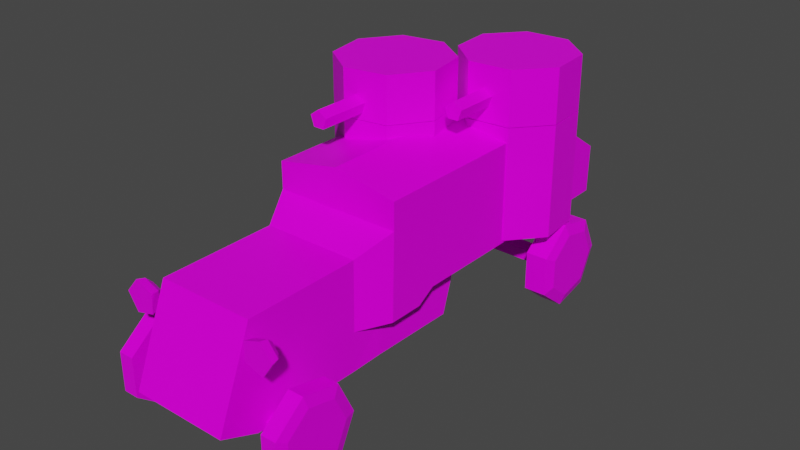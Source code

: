 # Source: austin_putilov.blend  (saved by Blender 2.82.7; exported with 4.5.12 LTS)
import bpy
from mathutils import Matrix  # noqa: F401  (used for matrix-valued properties, if any)

bpy.ops.wm.read_factory_settings(use_empty=True)
scene = bpy.context.scene
scene.name = 'Scene'

# ---- collections
col_autsin_putilov = bpy.data.collections.new('autsin-putilov'); scene.collection.children.link(col_autsin_putilov)

# ---- images (referenced by path relative to the original .blend; pixels are not part of the script)
import os
ASSET_DIR = os.environ.get("B2B_ASSET_DIR", "")  # directory of the original .blend (textures are referenced by path, not embedded)
HERE = os.path.dirname(os.path.abspath(__file__))  # packed textures are extracted next to this script under _unpacked/

def load_image(name, relpath, width, height, colorspace="sRGB"):
    """Load a texture the original file referenced (path relative to the .blend, or extracted next to this script)."""
    p = next((c for c in (os.path.join(HERE, relpath), os.path.join(ASSET_DIR, relpath)) if relpath and os.path.exists(c)), "")
    if p:
        img = bpy.data.images.load(p, check_existing=True)
        img.name = name
    else:  # same state as the original file: an image datablock whose file is absent (Cycles renders it pink)
        img = bpy.data.images.new(name, width, height)
        img.source = "FILE"
        img.filepath = "//" + (relpath or name)
    img.colorspace_settings.name = colorspace
    return img
img_imphenziapalette01_png = load_image('ImphenziaPalette01.png', 'ImphenziaPalette01.png', 1024, 1024, 'sRGB')

# ---- materials (node trees are filled in below, after node groups)
mat_material = bpy.data.materials.new('Material')
mat_material.alpha_threshold = 0.0
mat_material.use_transparent_shadow = False
mat_material.line_color = (0.0, 0.0, 0.0, 1.0)

# ---- material node trees
mat_material.use_nodes = True; mat_material.node_tree.nodes.clear()
_N = mat_material.node_tree.nodes; _L = mat_material.node_tree.links
n0 = _N.new('ShaderNodeOutputMaterial'); n0.name = 'Material Output'; n0.location = (300, 300)
n1 = _N.new('ShaderNodeBsdfPrincipled'); n1.name = 'Principled BSDF'; n1.location = (10, 300)
n1.distribution = 'GGX'
n1.subsurface_method = 'BURLEY'
n1.inputs[2].default_value = 0.4
n1.inputs[3].default_value = 1.45
n1.inputs[13].default_value = 0.1438
n1.inputs[27].default_value = (0.0, 0.0, 0.0, 1.0)
n1.inputs[28].default_value = 1.0
n2 = _N.new('ShaderNodeTexImage'); n2.name = 'Image Texture'; n2.location = (-280, 280)
n2.image = img_imphenziapalette01_png
n2.interpolation = 'Closest'
_L.new(n1.outputs[0], n0.inputs[0])
_L.new(n2.outputs[0], n1.inputs[0])
n0.is_active_output = True

# ---- world
world_world = bpy.data.worlds.new('World'); scene.world = world_world
world_world.use_nodes = True; world_world.node_tree.nodes.clear()
_N = world_world.node_tree.nodes; _L = world_world.node_tree.links
n0 = _N.new('ShaderNodeOutputWorld'); n0.name = 'World Output'; n0.location = (300, 300)
n1 = _N.new('ShaderNodeBackground'); n1.name = 'Background'; n1.location = (10, 300)
n1.inputs[0].default_value = (0.05088, 0.05088, 0.05088, 1.0)
_L.new(n1.outputs[0], n0.inputs[0])
n0.is_active_output = True
world_world.color = (0.05088, 0.05088, 0.05088)
world_world.use_sun_shadow = False
world_world.sun_shadow_jitter_overblur = 0.0

# ---- meshes
me_cylinder_002 = bpy.data.meshes.new('Cylinder.002')
me_cylinder_002.from_pydata([(0.0, 1.0, -1.0), (0.0, 1.0, 1.0), (0.9511, 0.309, -1.0), (0.9511, 0.309, 1.0), (0.5878, -0.809, -1.0), (0.5878, -0.809, 1.0), (-0.5878, -0.809, -1.0), (-0.5878, -0.809, 1.0), (-0.9511, 0.309, -1.0), (-0.9511, 0.309, 1.0), (1.239, -1.564, -2.553), (5.122, -1.564, -1.991), (1.239, 3.456, -2.553), (-3.425, -1.564, -2.382), (-6.138, -1.564, -1.578), (-3.425, 3.456, -2.382), (-6.138, 3.456, -1.578), (-5.312, 3.456, -0.6114), (-1.429, 3.456, -0.04924), (-5.312, -1.564, -0.6114), (-1.429, -1.564, -0.04924), (3.235, -1.564, -0.2205), (5.949, -1.564, -1.025), (3.235, 3.456, -0.2205), (5.949, 3.456, -1.025), (5.122, 3.456, -1.991)], [], [(0, 1, 3, 2), (2, 3, 5, 4), (4, 5, 7, 6), (3, 1, 9, 7, 5), (6, 7, 9, 8), (8, 9, 1, 0), (0, 2, 4, 6, 8), (10, 11, 22, 21, 20, 19, 14, 13), (10, 12, 25, 11), (13, 15, 12, 10), (14, 16, 15, 13), (25, 12, 15, 16, 17, 18, 23, 24), (19, 17, 16, 14), (20, 18, 17, 19), (21, 23, 18, 20), (22, 24, 23, 21), (11, 25, 24, 22)])
_uv = me_cylinder_002.uv_layers.new(name='UVMap')
_uv.uv.foreach_set('vector', [0.812, 0.9291, 0.812, 0.9342, 0.81, 0.9342, 0.81, 0.9291, 0.81, 0.9291, 0.81, 0.9342, 0.808, 0.9342, 0.808, 0.9291, 0.808, 0.9291, 0.808, 0.9342, 0.8059, 0.9342, 0.8059, 0.9291, 0.8067, 0.9273, 0.8044, 0.929, 0.8021, 0.9273, 0.803, 0.9246, 0.8058, 0.9246, 0.8059, 0.9291, 0.8059, 0.9342, 0.8039, 0.9342, 0.8039, 0.9291, 0.8039, 0.9291, 0.8039, 0.9342, 0.8019, 0.9342, 0.8019, 0.9291, 0.8095, 0.929, 0.8118, 0.9273, 0.8109, 0.9246, 0.808, 0.9246, 0.8072, 0.9273, 0.8265, 0.7994, 0.8282, 0.7987, 0.829, 0.797, 0.8282, 0.7952, 0.8265, 0.7945, 0.8248, 0.7952, 0.8241, 0.797, 0.8248, 0.7987, 0.8291, 0.7995, 0.8291, 0.8046, 0.8278, 0.8046, 0.8278, 0.7995, 0.8202, 0.7995, 0.8202, 0.8046, 0.8189, 0.8046, 0.8189, 0.7995, 0.8215, 0.7995, 0.8215, 0.8046, 0.8202, 0.8046, 0.8202, 0.7995, 0.8232, 0.7987, 0.8215, 0.7994, 0.8197, 0.7987, 0.819, 0.797, 0.8197, 0.7952, 0.8215, 0.7945, 0.8232, 0.7952, 0.8239, 0.797, 0.8227, 0.7995, 0.8227, 0.8046, 0.8215, 0.8046, 0.8215, 0.7995, 0.824, 0.7995, 0.824, 0.8046, 0.8227, 0.8046, 0.8227, 0.7995, 0.8253, 0.7995, 0.8253, 0.8046, 0.824, 0.8046, 0.824, 0.7995, 0.8265, 0.7995, 0.8265, 0.8046, 0.8253, 0.8046, 0.8253, 0.7995, 0.8278, 0.7995, 0.8278, 0.8046, 0.8265, 0.8046, 0.8265, 0.7995])
me_cylinder_002.materials.append(mat_material)
me_cylinder_002.use_remesh_fix_poles = True
me_cylinder_002.use_remesh_preserve_attributes = False
me_cylinder_002.use_mirror_vertex_groups = False
me_cylinder_002.use_paint_bone_selection = False
me_cylinder_002.use_paint_mask = True
me_cylinder_002.update()
me_cylinder_003 = bpy.data.meshes.new('Cylinder.003')
me_cylinder_003.from_pydata([(0.0, 1.0, -1.0), (0.0, 1.0, 1.0), (0.9511, 0.309, -1.0), (0.9511, 0.309, 1.0), (0.5878, -0.809, -1.0), (0.5878, -0.809, 1.0), (-0.5878, -0.809, -1.0), (-0.5878, -0.809, 1.0), (-0.9511, 0.309, -1.0), (-0.9511, 0.309, 1.0), (-2.749, -2.499, -2.344), (1.973, -2.499, -2.422), (-2.749, 3.361, -2.344), (-5.821, -2.499, -1.597), (-5.444, -2.499, -0.6191), (-5.821, 3.361, -1.597), (-5.444, 3.361, -0.6191), (-1.839, 3.361, 0.0174), (2.883, 3.361, -0.06066), (-1.839, -2.499, 0.0174), (2.883, -2.499, -0.06066), (5.955, -2.499, -0.8075), (5.579, -2.499, -1.786), (5.955, 3.361, -0.8075), (5.579, 3.361, -1.786), (1.973, 3.361, -2.422)], [], [(0, 1, 3, 2), (2, 3, 5, 4), (4, 5, 7, 6), (3, 1, 9, 7, 5), (6, 7, 9, 8), (8, 9, 1, 0), (0, 2, 4, 6, 8), (10, 11, 22, 21, 20, 19, 14, 13), (10, 12, 25, 11), (13, 15, 12, 10), (14, 16, 15, 13), (25, 12, 15, 16, 17, 18, 23, 24), (19, 17, 16, 14), (20, 18, 17, 19), (21, 23, 18, 20), (22, 24, 23, 21), (11, 25, 24, 22)])
_uv = me_cylinder_003.uv_layers.new(name='UVMap')
_uv.uv.foreach_set('vector', [0.8125, 0.9268, 0.8125, 0.935, 0.8092, 0.935, 0.8092, 0.9268, 0.8092, 0.9268, 0.8092, 0.935, 0.8059, 0.935, 0.8059, 0.9268, 0.8059, 0.9268, 0.8059, 0.935, 0.8026, 0.935, 0.8026, 0.9268, 0.8039, 0.9238, 0.8001, 0.9266, 0.7963, 0.9238, 0.7978, 0.9194, 0.8025, 0.9194, 0.8026, 0.9268, 0.8026, 0.935, 0.7993, 0.935, 0.7993, 0.9268, 0.7993, 0.9268, 0.7993, 0.935, 0.796, 0.935, 0.796, 0.9268, 0.8084, 0.9266, 0.8122, 0.9238, 0.8107, 0.9194, 0.8061, 0.9194, 0.8046, 0.9238, 0.8376, 0.7987, 0.8403, 0.7976, 0.8414, 0.7949, 0.8403, 0.7923, 0.8376, 0.7912, 0.835, 0.7923, 0.8339, 0.7949, 0.835, 0.7976, 0.8416, 0.7989, 0.8416, 0.8067, 0.8396, 0.8067, 0.8396, 0.7989, 0.8278, 0.7989, 0.8278, 0.8067, 0.8259, 0.8067, 0.8259, 0.7989, 0.8298, 0.7989, 0.8298, 0.8067, 0.8278, 0.8067, 0.8278, 0.7989, 0.8325, 0.7976, 0.8298, 0.7987, 0.8271, 0.7976, 0.826, 0.7949, 0.8271, 0.7923, 0.8298, 0.7912, 0.8325, 0.7923, 0.8336, 0.7949, 0.8318, 0.7989, 0.8318, 0.8067, 0.8298, 0.8067, 0.8298, 0.7989, 0.8337, 0.7989, 0.8337, 0.8067, 0.8318, 0.8067, 0.8318, 0.7989, 0.8357, 0.7989, 0.8357, 0.8067, 0.8337, 0.8067, 0.8337, 0.7989, 0.8376, 0.7989, 0.8376, 0.8067, 0.8357, 0.8067, 0.8357, 0.7989, 0.8396, 0.7989, 0.8396, 0.8067, 0.8376, 0.8067, 0.8376, 0.7989])
me_cylinder_003.materials.append(mat_material)
me_cylinder_003.use_remesh_fix_poles = True
me_cylinder_003.use_remesh_preserve_attributes = False
me_cylinder_003.use_mirror_vertex_groups = False
me_cylinder_003.use_paint_bone_selection = False
me_cylinder_003.use_paint_mask = True
me_cylinder_003.update()
me_cylinder_006 = bpy.data.meshes.new('Cylinder.006')
me_cylinder_006.from_pydata([(0.0, 1.0, -1.0), (0.0, 1.0, 1.0), (0.7818, 0.6235, -1.0), (0.7818, 0.6235, 1.0), (0.9749, -0.2225, -1.0), (0.9749, -0.2225, 1.0), (0.4339, -0.901, -1.0), (0.4339, -0.901, 1.0), (-0.4339, -0.901, -1.0), (-0.4339, -0.901, 1.0), (-0.9749, -0.2225, -1.0), (-0.9749, -0.2225, 1.0), (-0.7818, 0.6235, -1.0), (-0.7818, 0.6235, 1.0), (-1.583e-08, 0.7472, 1.324), (0.5842, 0.4659, 1.324), (0.7285, -0.1663, 1.324), (0.3242, -0.6732, 1.324), (-0.3242, -0.6732, 1.324), (-0.7285, -0.1663, 1.324), (-0.5842, 0.4659, 1.324)], [], [(0, 1, 3, 2), (2, 3, 5, 4), (4, 5, 7, 6), (6, 7, 9, 8), (8, 9, 11, 10), (9, 7, 17, 18), (10, 11, 13, 12), (12, 13, 1, 0), (0, 2, 4, 6, 8, 10, 12), (15, 14, 20, 19, 18, 17, 16), (1, 13, 20, 14), (5, 3, 15, 16), (11, 9, 18, 19), (3, 1, 14, 15), (7, 5, 16, 17), (13, 11, 19, 20)])
_uv = me_cylinder_006.uv_layers.new(name='UVMap')
_uv.uv.foreach_set('vector', [0.9433, 0.9382, 0.9433, 0.9475, 0.9407, 0.9475, 0.9407, 0.9382, 0.9407, 0.9382, 0.9407, 0.9475, 0.938, 0.9475, 0.938, 0.9382, 0.938, 0.9382, 0.938, 0.9475, 0.9354, 0.9475, 0.9354, 0.9382, 0.9354, 0.9382, 0.9354, 0.9475, 0.9327, 0.9475, 0.9327, 0.9382, 0.9327, 0.9382, 0.9327, 0.9475, 0.9301, 0.9475, 0.9301, 0.9382, 0.9327, 0.9475, 0.9354, 0.9475, 0.9354, 0.9475, 0.9327, 0.9475, 0.9301, 0.9382, 0.9301, 0.9475, 0.9275, 0.9475, 0.9275, 0.9382, 0.9275, 0.9382, 0.9275, 0.9475, 0.9248, 0.9475, 0.9248, 0.9382, 0.9387, 0.938, 0.9421, 0.9364, 0.943, 0.9326, 0.9406, 0.9296, 0.9367, 0.9296, 0.9344, 0.9326, 0.9352, 0.9364, 0.9357, 0.7981, 0.9323, 0.7997, 0.9288, 0.7981, 0.9279, 0.7943, 0.9303, 0.7913, 0.9342, 0.7913, 0.9366, 0.7943, 0.9248, 0.9475, 0.9275, 0.9475, 0.9275, 0.9475, 0.9248, 0.9475, 0.938, 0.9475, 0.9407, 0.9475, 0.9407, 0.9475, 0.938, 0.9475, 0.9301, 0.9475, 0.9327, 0.9475, 0.9327, 0.9475, 0.9301, 0.9475, 0.9407, 0.9475, 0.9433, 0.9475, 0.9433, 0.9475, 0.9407, 0.9475, 0.9354, 0.9475, 0.938, 0.9475, 0.938, 0.9475, 0.9354, 0.9475, 0.9275, 0.9475, 0.9301, 0.9475, 0.9301, 0.9475, 0.9275, 0.9475])
me_cylinder_006.materials.append(mat_material)
me_cylinder_006.use_remesh_fix_poles = True
me_cylinder_006.use_remesh_preserve_attributes = False
me_cylinder_006.use_mirror_vertex_groups = False
me_cylinder_006.update()
me_cylinder_007 = bpy.data.meshes.new('Cylinder.007')
me_cylinder_007.from_pydata([(0.0, 1.0, -1.0), (0.0, 1.0, 1.0), (0.7818, 0.6235, -1.0), (0.7818, 0.6235, 1.0), (0.9749, -0.2225, -1.0), (0.9749, -0.2225, 1.0), (0.4339, -0.901, -1.0), (0.4339, -0.901, 1.0), (-0.4339, -0.901, -1.0), (-0.4339, -0.901, 1.0), (-0.9749, -0.2225, -1.0), (-0.9749, -0.2225, 1.0), (-0.7818, 0.6235, -1.0), (-0.7818, 0.6235, 1.0), (-1.583e-08, 0.7472, 1.324), (0.5842, 0.4659, 1.324), (0.7285, -0.1663, 1.324), (0.3242, -0.6732, 1.324), (-0.3242, -0.6732, 1.324), (-0.7285, -0.1663, 1.324), (-0.5842, 0.4659, 1.324)], [], [(0, 1, 3, 2), (2, 3, 5, 4), (4, 5, 7, 6), (6, 7, 9, 8), (8, 9, 11, 10), (9, 7, 17, 18), (10, 11, 13, 12), (12, 13, 1, 0), (0, 2, 4, 6, 8, 10, 12), (15, 14, 20, 19, 18, 17, 16), (1, 13, 20, 14), (5, 3, 15, 16), (11, 9, 18, 19), (3, 1, 14, 15), (7, 5, 16, 17), (13, 11, 19, 20)])
_uv = me_cylinder_007.uv_layers.new(name='UVMap')
_uv.uv.foreach_set('vector', [0.9015, 0.8998, 0.9015, 0.8998, 0.9015, 0.8998, 0.9015, 0.8998, 0.9015, 0.8998, 0.9015, 0.8998, 0.9015, 0.8998, 0.9015, 0.8998, 0.9015, 0.8998, 0.9015, 0.8998, 0.9015, 0.8998, 0.9015, 0.8998, 0.9015, 0.8998, 0.9015, 0.8998, 0.9015, 0.8998, 0.9015, 0.8998, 0.9015, 0.8998, 0.9015, 0.8998, 0.9015, 0.8998, 0.9015, 0.8998, 0.9015, 0.8998, 0.9015, 0.8998, 0.9015, 0.8998, 0.9015, 0.8998, 0.9015, 0.8998, 0.9015, 0.8998, 0.9015, 0.8998, 0.9015, 0.8998, 0.9015, 0.8998, 0.9015, 0.8998, 0.9015, 0.8998, 0.9015, 0.8998, 0.9015, 0.8998, 0.9015, 0.8998, 0.9015, 0.8998, 0.9015, 0.8998, 0.9015, 0.8998, 0.9015, 0.8998, 0.9015, 0.8998, 0.9305, 0.1619, 0.9305, 0.1619, 0.9305, 0.1619, 0.9305, 0.1619, 0.9305, 0.1619, 0.9305, 0.1619, 0.9305, 0.1619, 0.9015, 0.8998, 0.9015, 0.8998, 0.9015, 0.8998, 0.9015, 0.8998, 0.9015, 0.8998, 0.9015, 0.8998, 0.9015, 0.8998, 0.9015, 0.8998, 0.9015, 0.8998, 0.9015, 0.8998, 0.9015, 0.8998, 0.9015, 0.8998, 0.9015, 0.8998, 0.9015, 0.8998, 0.9015, 0.8998, 0.9015, 0.8998, 0.9015, 0.8998, 0.9015, 0.8998, 0.9015, 0.8998, 0.9015, 0.8998, 0.9015, 0.8998, 0.9015, 0.8998, 0.9015, 0.8998, 0.9015, 0.8998])
me_cylinder_007.materials.append(mat_material)
me_cylinder_007.use_remesh_fix_poles = True
me_cylinder_007.use_remesh_preserve_attributes = False
me_cylinder_007.use_mirror_vertex_groups = False
me_cylinder_007.use_paint_bone_selection = False
me_cylinder_007.use_paint_mask = True
me_cylinder_007.update()
me_cylinder_008 = bpy.data.meshes.new('Cylinder.008')
me_cylinder_008.from_pydata([(0.0, 1.0, -1.0), (0.0, 1.0, 1.0), (0.7818, 0.6235, -1.0), (0.7818, 0.6235, 1.0), (0.9749, -0.2225, -1.0), (0.9749, -0.2225, 1.0), (0.4339, -0.901, -1.0), (0.4339, -0.901, 1.0), (-0.4339, -0.901, -1.0), (-0.4339, -0.901, 1.0), (-0.9749, -0.2225, -1.0), (-0.9749, -0.2225, 1.0), (-0.7818, 0.6235, -1.0), (-0.7818, 0.6235, 1.0), (-1.583e-08, 0.7472, 1.324), (0.5842, 0.4659, 1.324), (0.7285, -0.1663, 1.324), (0.3242, -0.6732, 1.324), (-0.3242, -0.6732, 1.324), (-0.7285, -0.1663, 1.324), (-0.5842, 0.4659, 1.324)], [], [(0, 1, 3, 2), (2, 3, 5, 4), (4, 5, 7, 6), (6, 7, 9, 8), (8, 9, 11, 10), (9, 7, 17, 18), (10, 11, 13, 12), (12, 13, 1, 0), (0, 2, 4, 6, 8, 10, 12), (15, 14, 20, 19, 18, 17, 16), (1, 13, 20, 14), (5, 3, 15, 16), (11, 9, 18, 19), (3, 1, 14, 15), (7, 5, 16, 17), (13, 11, 19, 20)])
_uv = me_cylinder_008.uv_layers.new(name='UVMap')
_uv.uv.foreach_set('vector', [0.9509, 0.9352, 0.9509, 0.9461, 0.9477, 0.9461, 0.9477, 0.9352, 0.9477, 0.9352, 0.9477, 0.9461, 0.9446, 0.9461, 0.9446, 0.9352, 0.9446, 0.9352, 0.9446, 0.9461, 0.9415, 0.9461, 0.9415, 0.9352, 0.9415, 0.9352, 0.9415, 0.9461, 0.9384, 0.9461, 0.9384, 0.9352, 0.9384, 0.9352, 0.9384, 0.9461, 0.9353, 0.9461, 0.9353, 0.9352, 0.9384, 0.9461, 0.9415, 0.9461, 0.9415, 0.9461, 0.9384, 0.9461, 0.9353, 0.9352, 0.9353, 0.9461, 0.9322, 0.9461, 0.9322, 0.9352, 0.9322, 0.9352, 0.9322, 0.9461, 0.9291, 0.9461, 0.9291, 0.9352, 0.9454, 0.935, 0.9495, 0.933, 0.9505, 0.9286, 0.9477, 0.9251, 0.9431, 0.9251, 0.9403, 0.9286, 0.9413, 0.933, 0.932, 0.8148, 0.9296, 0.8159, 0.9272, 0.8148, 0.9266, 0.8122, 0.9283, 0.8101, 0.9309, 0.8101, 0.9326, 0.8122, 0.9291, 0.9461, 0.9322, 0.9461, 0.9322, 0.9461, 0.9291, 0.9461, 0.9446, 0.9461, 0.9477, 0.9461, 0.9477, 0.9461, 0.9446, 0.9461, 0.9353, 0.9461, 0.9384, 0.9461, 0.9384, 0.9461, 0.9353, 0.9461, 0.9477, 0.9461, 0.9509, 0.9461, 0.9509, 0.9461, 0.9477, 0.9461, 0.9415, 0.9461, 0.9446, 0.9461, 0.9446, 0.9461, 0.9415, 0.9461, 0.9322, 0.9461, 0.9353, 0.9461, 0.9353, 0.9461, 0.9322, 0.9461])
me_cylinder_008.materials.append(mat_material)
me_cylinder_008.use_remesh_fix_poles = True
me_cylinder_008.use_remesh_preserve_attributes = False
me_cylinder_008.use_mirror_vertex_groups = False
me_cylinder_008.use_paint_bone_selection = False
me_cylinder_008.use_paint_mask = True
me_cylinder_008.update()
me_cylinder_009 = bpy.data.meshes.new('Cylinder.009')
me_cylinder_009.from_pydata([(0.0, 1.0, -1.0), (0.0, 1.0, 1.0), (0.7818, 0.6235, -1.0), (0.7818, 0.6235, 1.0), (0.9749, -0.2225, -1.0), (0.9749, -0.2225, 1.0), (0.4339, -0.901, -1.0), (0.4339, -0.901, 1.0), (-0.4339, -0.901, -1.0), (-0.4339, -0.901, 1.0), (-0.9749, -0.2225, -1.0), (-0.9749, -0.2225, 1.0), (-0.7818, 0.6235, -1.0), (-0.7818, 0.6235, 1.0), (-1.583e-08, 0.7472, 1.324), (0.5842, 0.4659, 1.324), (0.7285, -0.1663, 1.324), (0.3242, -0.6732, 1.324), (-0.3242, -0.6732, 1.324), (-0.7285, -0.1663, 1.324), (-0.5842, 0.4659, 1.324)], [], [(0, 1, 3, 2), (2, 3, 5, 4), (4, 5, 7, 6), (6, 7, 9, 8), (8, 9, 11, 10), (9, 7, 17, 18), (10, 11, 13, 12), (12, 13, 1, 0), (0, 2, 4, 6, 8, 10, 12), (15, 14, 20, 19, 18, 17, 16), (1, 13, 20, 14), (5, 3, 15, 16), (11, 9, 18, 19), (3, 1, 14, 15), (7, 5, 16, 17), (13, 11, 19, 20)])
_uv = me_cylinder_009.uv_layers.new(name='UVMap')
_uv.uv.foreach_set('vector', [0.9388, 0.9382, 0.9388, 0.9476, 0.9361, 0.9476, 0.9361, 0.9382, 0.9361, 0.9382, 0.9361, 0.9476, 0.9334, 0.9476, 0.9334, 0.9382, 0.9334, 0.9382, 0.9334, 0.9476, 0.9307, 0.9476, 0.9307, 0.9382, 0.9307, 0.9382, 0.9307, 0.9476, 0.9281, 0.9476, 0.9281, 0.9382, 0.9281, 0.9382, 0.9281, 0.9476, 0.9254, 0.9476, 0.9254, 0.9382, 0.9281, 0.9476, 0.9307, 0.9476, 0.9307, 0.9476, 0.9281, 0.9476, 0.9254, 0.9382, 0.9254, 0.9476, 0.9227, 0.9476, 0.9227, 0.9382, 0.9227, 0.9382, 0.9227, 0.9476, 0.9201, 0.9476, 0.9201, 0.9382, 0.9341, 0.938, 0.9376, 0.9363, 0.9385, 0.9325, 0.936, 0.9295, 0.9321, 0.9295, 0.9297, 0.9325, 0.9306, 0.9363, 0.9273, 0.8087, 0.9248, 0.8099, 0.9224, 0.8087, 0.9217, 0.806, 0.9234, 0.8039, 0.9262, 0.8039, 0.9279, 0.806, 0.9201, 0.9476, 0.9227, 0.9476, 0.9227, 0.9476, 0.9201, 0.9476, 0.9334, 0.9476, 0.9361, 0.9476, 0.9361, 0.9476, 0.9334, 0.9476, 0.9254, 0.9476, 0.9281, 0.9476, 0.9281, 0.9476, 0.9254, 0.9476, 0.9361, 0.9476, 0.9388, 0.9476, 0.9388, 0.9476, 0.9361, 0.9476, 0.9307, 0.9476, 0.9334, 0.9476, 0.9334, 0.9476, 0.9307, 0.9476, 0.9227, 0.9476, 0.9254, 0.9476, 0.9254, 0.9476, 0.9227, 0.9476])
me_cylinder_009.materials.append(mat_material)
me_cylinder_009.use_remesh_fix_poles = True
me_cylinder_009.use_remesh_preserve_attributes = False
me_cylinder_009.use_mirror_vertex_groups = False
me_cylinder_009.use_paint_bone_selection = False
me_cylinder_009.use_paint_mask = True
me_cylinder_009.update()
me_cube = bpy.data.meshes.new('Cube')
me_cube.from_pydata([(0.4321, -1.008, 1.338), (0.4321, -1.023, 0.3812), (0.4321, -2.046, 1.334), (0.4321, -2.368, 0.5347), (0.4321, -2.026, 0.3932), (0.4412, -0.7434, 0.3945), (0.5696, -0.7167, 1.499), (0.4321, -1.016, 0.7283), (0.4412, 0.06385, 0.3807), (0.5696, -0.733, 0.7306), (0.4353, -0.7275, 0.7306), (0.4353, 0.07979, 0.7168), (0.4353, 0.1785, 0.7136), (0.4353, -0.4087, 0.7306), (0.4353, -0.2453, 0.8301), (0.4353, 0.19, 0.8328), (0.4353, 2.024, 0.7136), (0.4353, 2.036, 0.8328), (0.5696, -0.7167, 1.74), (0.5696, -0.3979, 1.499), (0.5696, -0.4142, 0.7306), (0.5696, -0.233, 1.499), (0.5696, -0.3979, 1.74), (0.5696, -0.2493, 0.83), (0.5696, -0.233, 1.74), (0.5696, 1.709, 1.499), (0.5696, 1.693, 0.83), (0.5696, 1.709, 1.74), (0.5696, 2.046, 1.271), (0.5696, 2.035, 0.8335), (0.6783, -1.788, 0.3882), (0.6783, 1.462, 0.4048), (0.6783, 1.401, 0.3206), (0.6783, 1.302, 0.3528), (0.6783, 1.302, 0.4568), (0.6783, 1.401, 0.489), (0.6783, -1.85, 0.304), (0.6783, -1.949, 0.3361), (0.6783, -1.949, 0.4402), (0.6783, -1.85, 0.4723), (-0.4321, -1.008, 1.338), (-0.4321, -1.023, 0.3812), (-0.4321, -2.046, 1.334), (-0.4321, -2.368, 0.5347), (0.0, -1.023, 0.3812), (0.0, -2.046, 1.334), (0.0, -2.368, 0.5347), (0.0, -1.008, 1.338), (-0.4321, -2.026, 0.3932), (0.0, -2.026, 0.3932), (-0.4412, -0.7434, 0.3945), (0.0, -0.7434, 0.3945), (0.0, -0.7167, 1.499), (-0.5696, -0.7167, 1.499), (-0.4321, -1.016, 0.7283), (-0.4412, 0.06385, 0.3807), (-0.5696, -0.733, 0.7306), (-0.4353, -0.7275, 0.7306), (0.0, 0.06385, 0.3807), (-0.4353, 0.07979, 0.7168), (0.0, 0.1794, 0.7119), (-0.4353, 0.1785, 0.7136), (-0.4353, -0.4087, 0.7306), (-0.4353, -0.2453, 0.8301), (-0.4353, 0.19, 0.8328), (0.0, 2.025, 0.7119), (-0.4353, 2.024, 0.7136), (-0.4353, 2.036, 0.8328), (0.0, -0.7167, 1.848), (-0.5696, -0.7167, 1.74), (-0.5696, -0.3979, 1.499), (-0.5696, -0.4142, 0.7306), (-0.5696, -0.233, 1.499), (0.0, -0.3979, 1.848), (-0.5696, -0.3979, 1.74), (-0.5696, -0.2493, 0.83), (0.0, -0.233, 1.848), (-0.5696, -0.233, 1.74), (-0.5696, 1.709, 1.499), (-0.5696, 1.693, 0.83), (0.0, 1.709, 1.848), (-0.5696, 1.709, 1.74), (-0.5696, 2.046, 1.271), (-0.5696, 2.035, 0.8335), (0.0, 1.709, 1.499), (0.0, 2.046, 1.271), (0.0, 2.036, 0.8328), (-0.6783, -1.788, 0.3882), (0.0, -1.788, 0.3882), (0.0, 1.462, 0.4048), (-0.6783, 1.462, 0.4048), (0.0, 1.401, 0.3206), (-0.6783, 1.401, 0.3206), (0.0, 1.302, 0.3528), (-0.6783, 1.302, 0.3528), (0.0, 1.302, 0.4568), (-0.6783, 1.302, 0.4568), (0.0, 1.401, 0.489), (-0.6783, 1.401, 0.489), (0.0, -1.85, 0.304), (-0.6783, -1.85, 0.304), (0.0, -1.949, 0.3361), (-0.6783, -1.949, 0.3361), (0.0, -1.949, 0.4402), (-0.6783, -1.949, 0.4402), (0.0, -1.85, 0.4723), (-0.6783, -1.85, 0.4723), (0.118, 1.595, 0.8593), (0.118, 1.595, 1.868), (0.5079, 1.626, 0.8593), (0.5079, 1.626, 1.868), (0.8056, 1.372, 0.8593), (0.8056, 1.372, 1.868), (0.8367, 0.9821, 0.8593), (0.8367, 0.9821, 1.868), (0.583, 0.6845, 0.8593), (0.583, 0.6845, 1.868), (0.1931, 0.6533, 0.8593), (0.1931, 0.6533, 1.868), (-0.1046, 0.907, 0.8593), (-0.1046, 0.907, 1.868), (-0.1357, 1.297, 0.8593), (-0.1357, 1.297, 1.868), (-0.2344, 0.8857, 0.9441), (-0.2344, 0.8857, 1.948), (0.08624, 0.6616, 0.9441), (0.08624, 0.6616, 1.948), (0.1545, 0.2765, 0.9441), (0.1545, 0.2765, 1.948), (-0.06956, -0.04413, 0.9441), (-0.06956, -0.04413, 1.948), (-0.4547, -0.1124, 0.9441), (-0.4547, -0.1124, 1.948), (-0.7753, 0.1117, 0.9441), (-0.7753, 0.1117, 1.948), (-0.8435, 0.4968, 0.9441), (-0.8435, 0.4968, 1.948), (-0.6195, 0.8174, 0.9441), (-0.6195, 0.8174, 1.948), (-0.4321, -2.262, 0.799), (0.4321, -2.268, 0.7844), (0.0, -2.265, 0.7917), (0.6197, -2.012, 1.082), (0.6381, -2.065, 1.032), (0.6448, -2.139, 1.013), (0.5946, -1.992, 1.151), (0.6679, -2.012, 1.154), (0.7216, -2.065, 1.156), (0.7412, -2.139, 1.156), (0.6148, -2.012, 1.222), (0.6296, -2.065, 1.273), (0.635, -2.139, 1.292), (0.5338, -2.012, 1.192), (0.4893, -2.065, 1.222), (0.473, -2.139, 1.233), (0.5368, -2.012, 1.106), (0.4945, -2.065, 1.073), (0.479, -2.139, 1.061), (-0.5296, -2.012, 1.104), (-0.4885, -2.065, 1.069), (-0.4734, -2.139, 1.057), (-0.5858, -1.992, 1.151), (-0.5236, -2.012, 1.19), (-0.478, -2.065, 1.218), (-0.4614, -2.139, 1.229), (-0.6035, -2.012, 1.222), (-0.6165, -2.065, 1.274), (-0.6213, -2.139, 1.293), (-0.659, -2.012, 1.156), (-0.7125, -2.065, 1.16), (-0.7321, -2.139, 1.161), (-0.6133, -2.012, 1.083), (-0.6334, -2.065, 1.033), (-0.6407, -2.139, 1.015)], [], [(49, 4, 3, 46), (1, 7, 140, 3, 4), (3, 140, 141, 46), (0, 47, 45, 2), (0, 7, 9, 6), (47, 0, 6, 52), (1, 44, 51, 5), (44, 1, 4, 49), (10, 5, 8, 11, 13), (10, 7, 1, 5), (9, 7, 10), (5, 51, 58, 8), (60, 12, 58), (8, 12, 11), (58, 12, 8), (13, 11, 14), (14, 11, 15), (11, 12, 15), (15, 12, 16, 17), (12, 60, 65, 16), (52, 6, 18, 68), (68, 18, 22, 73), (18, 6, 19, 22), (9, 10, 13, 20), (6, 9, 20, 19), (13, 14, 20), (22, 19, 21, 24), (73, 22, 24, 76), (19, 20, 23, 21), (20, 14, 23), (24, 21, 25, 27), (76, 24, 27, 80), (21, 23, 26, 25), (27, 25, 80), (25, 26, 29, 28), (25, 84, 80), (25, 28, 84), (84, 28, 85), (29, 85, 28), (17, 16, 86), (16, 65, 86), (29, 17, 85), (86, 85, 17), (15, 23, 14), (23, 15, 26), (15, 17, 26), (26, 17, 29), (36, 30, 39, 38, 37), (89, 31, 32, 91), (101, 37, 38, 103), (91, 32, 33, 93), (105, 39, 30, 88), (99, 36, 37, 101), (93, 33, 34, 95), (32, 31, 35, 34, 33), (88, 30, 36, 99), (95, 34, 35, 97), (103, 38, 39, 105), (97, 35, 31, 89), (49, 46, 43, 48), (41, 48, 43, 139, 54), (43, 46, 141, 139), (40, 42, 45, 47), (40, 53, 56, 54), (47, 52, 53, 40), (41, 50, 51, 44), (44, 49, 48, 41), (57, 62, 59, 55, 50), (57, 50, 41, 54), (56, 57, 54), (50, 55, 58, 51), (60, 58, 61), (55, 59, 61), (58, 55, 61), (62, 63, 59), (63, 64, 59), (59, 64, 61), (64, 67, 66, 61), (61, 66, 65, 60), (52, 68, 69, 53), (68, 73, 74, 69), (69, 74, 70, 53), (56, 71, 62, 57), (53, 70, 71, 56), (62, 71, 63), (74, 77, 72, 70), (73, 76, 77, 74), (70, 72, 75, 71), (71, 75, 63), (77, 81, 78, 72), (76, 80, 81, 77), (72, 78, 79, 75), (81, 80, 78), (78, 82, 83, 79), (78, 80, 84), (78, 84, 82), (84, 85, 82), (83, 82, 85), (67, 86, 66), (66, 86, 65), (83, 85, 67), (86, 67, 85), (64, 63, 75), (75, 79, 64), (64, 79, 67), (79, 83, 67), (100, 102, 104, 106, 87), (89, 91, 92, 90), (101, 103, 104, 102), (91, 93, 94, 92), (105, 88, 87, 106), (99, 101, 102, 100), (93, 95, 96, 94), (92, 94, 96, 98, 90), (88, 99, 100, 87), (95, 97, 98, 96), (88, 105, 103, 101, 99), (103, 105, 106, 104), (97, 89, 90, 98), (89, 97, 95, 93, 91), (107, 108, 110, 109), (109, 110, 112, 111), (111, 112, 114, 113), (113, 114, 116, 115), (115, 116, 118, 117), (117, 118, 120, 119), (110, 108, 122, 120, 118, 116, 114, 112), (119, 120, 122, 121), (121, 122, 108, 107), (107, 109, 111, 113, 115, 117, 119, 121), (123, 124, 126, 125), (125, 126, 128, 127), (127, 128, 130, 129), (129, 130, 132, 131), (131, 132, 134, 133), (133, 134, 136, 135), (126, 124, 138, 136, 134, 132, 130, 128), (135, 136, 138, 137), (137, 138, 124, 123), (123, 125, 127, 129, 131, 133, 135, 137), (140, 7, 0, 2), (141, 140, 2, 45), (54, 139, 42, 40), (139, 141, 45, 42), (143, 142, 146, 147), (144, 143, 147, 148), (142, 145, 146), (148, 147, 150, 151), (146, 145, 149), (147, 146, 149, 150), (151, 150, 153, 154), (149, 145, 152), (150, 149, 152, 153), (154, 153, 156, 157), (152, 145, 155), (153, 152, 155, 156), (157, 156, 143, 144), (155, 145, 142), (156, 155, 142, 143), (159, 158, 162, 163), (160, 159, 163, 164), (158, 161, 162), (164, 163, 166, 167), (162, 161, 165), (163, 162, 165, 166), (167, 166, 169, 170), (165, 161, 168), (166, 165, 168, 169), (170, 169, 172, 173), (168, 161, 171), (169, 168, 171, 172), (173, 172, 159, 160), (171, 161, 158), (172, 171, 158, 159), (148, 157, 144), (151, 154, 148), (157, 148, 154), (167, 170, 164), (160, 164, 173), (170, 173, 164)])
_uv = me_cube.uv_layers.new(name='UVMap')
_uv.uv.foreach_set('vector', [0.8118, 0.7998, 0.8118, 0.7998, 0.8118, 0.7998, 0.8118, 0.7998, 0.9268, 0.2153, 0.9268, 0.2153, 0.9268, 0.2153, 0.9268, 0.2153, 0.9268, 0.2153, 0.9268, 0.2153, 0.9268, 0.2153, 0.9268, 0.2153, 0.9268, 0.2153, 0.9355, 0.7914, 0.9355, 0.7914, 0.9355, 0.7914, 0.9355, 0.7914, 0.9355, 0.7914, 0.9355, 0.7914, 0.9355, 0.7914, 0.9355, 0.7914, 0.9355, 0.7914, 0.9355, 0.7914, 0.9355, 0.7914, 0.9355, 0.7914, 0.9268, 0.2153, 0.9268, 0.2153, 0.9268, 0.2153, 0.9268, 0.2153, 0.9268, 0.2153, 0.9268, 0.2153, 0.9268, 0.2153, 0.9268, 0.2153, 0.9268, 0.2153, 0.9268, 0.2153, 0.9268, 0.2153, 0.9268, 0.2153, 0.9268, 0.2153, 0.9268, 0.2153, 0.9268, 0.2153, 0.9268, 0.2153, 0.9268, 0.2153, 0.9355, 0.7914, 0.9355, 0.7914, 0.9355, 0.7914, 0.9268, 0.2153, 0.9268, 0.2153, 0.9268, 0.2153, 0.9268, 0.2153, 0.9268, 0.2153, 0.9268, 0.2153, 0.9268, 0.2153, 0.9268, 0.2153, 0.9268, 0.2153, 0.9268, 0.2153, 0.9268, 0.2153, 0.9268, 0.2153, 0.9268, 0.2153, 0.9268, 0.2153, 0.9268, 0.2153, 0.9268, 0.2153, 0.9268, 0.2153, 0.9268, 0.2153, 0.9268, 0.2153, 0.9268, 0.2153, 0.9268, 0.2153, 0.9268, 0.2153, 0.9268, 0.2153, 0.9268, 0.2153, 0.9268, 0.2153, 0.9268, 0.2153, 0.8118, 0.7998, 0.8118, 0.7998, 0.8118, 0.7998, 0.8118, 0.7998, 0.9268, 0.2153, 0.9268, 0.2153, 0.9268, 0.2153, 0.9268, 0.2153, 0.9355, 0.7914, 0.9355, 0.7914, 0.9355, 0.7914, 0.9355, 0.7914, 0.9355, 0.7914, 0.9355, 0.7914, 0.9355, 0.7914, 0.9355, 0.7914, 0.9355, 0.7914, 0.9355, 0.7914, 0.9355, 0.7914, 0.9355, 0.7914, 0.9355, 0.7914, 0.9355, 0.7914, 0.9355, 0.7914, 0.9355, 0.7914, 0.9355, 0.7914, 0.9355, 0.7914, 0.9355, 0.7914, 0.9355, 0.7914, 0.9355, 0.7914, 0.9355, 0.7914, 0.9355, 0.7914, 0.9355, 0.7914, 0.9355, 0.7914, 0.9355, 0.7914, 0.9355, 0.7914, 0.9355, 0.7914, 0.9355, 0.7914, 0.9355, 0.7914, 0.9355, 0.7914, 0.9355, 0.7914, 0.9355, 0.7914, 0.9355, 0.7914, 0.9355, 0.7914, 0.9355, 0.7914, 0.9355, 0.7914, 0.9355, 0.7914, 0.9355, 0.7914, 0.9355, 0.7914, 0.9355, 0.7914, 0.9355, 0.7914, 0.9355, 0.7914, 0.9355, 0.7914, 0.9355, 0.7914, 0.9355, 0.7914, 0.9355, 0.7914, 0.9355, 0.7914, 0.9355, 0.7914, 0.9355, 0.7914, 0.9355, 0.7914, 0.9355, 0.7914, 0.9355, 0.7914, 0.9355, 0.7914, 0.9355, 0.7914, 0.9355, 0.7914, 0.9355, 0.7914, 0.9355, 0.7914, 0.9355, 0.7914, 0.9355, 0.7914, 0.9355, 0.7914, 0.9355, 0.7914, 0.9355, 0.7914, 0.9355, 0.7914, 0.9355, 0.7914, 0.9268, 0.2153, 0.9268, 0.2153, 0.9268, 0.2153, 0.9268, 0.2153, 0.9268, 0.2153, 0.9268, 0.2153, 0.9355, 0.7914, 0.9355, 0.7914, 0.9355, 0.7914, 0.9355, 0.7914, 0.9355, 0.7914, 0.9355, 0.7914, 0.9355, 0.7914, 0.9355, 0.7914, 0.9355, 0.7914, 0.9355, 0.7914, 0.9355, 0.7914, 0.9355, 0.7914, 0.9355, 0.7914, 0.9355, 0.7914, 0.9355, 0.7914, 0.9355, 0.7914, 0.9355, 0.7914, 0.9355, 0.7914, 0.9411, 0.9113, 0.9408, 0.9114, 0.9407, 0.9112, 0.9408, 0.911, 0.9411, 0.911, 0.9404, 0.9185, 0.9404, 0.9169, 0.9406, 0.9169, 0.9406, 0.9186, 0.9381, 0.913, 0.9381, 0.9114, 0.9383, 0.9114, 0.9383, 0.913, 0.9443, 0.9187, 0.9443, 0.9171, 0.9445, 0.9171, 0.9445, 0.9187, 0.944, 0.9155, 0.944, 0.9138, 0.9442, 0.9138, 0.9442, 0.9155, 0.9442, 0.9105, 0.9442, 0.9089, 0.9445, 0.9089, 0.9445, 0.9105, 0.9439, 0.9126, 0.9439, 0.9142, 0.9436, 0.9142, 0.9436, 0.9126, 0.9408, 0.9106, 0.9411, 0.9106, 0.9411, 0.9109, 0.9408, 0.911, 0.9407, 0.9108, 0.9442, 0.9155, 0.9442, 0.9138, 0.9444, 0.9138, 0.9444, 0.9155, 0.9442, 0.9072, 0.9442, 0.9056, 0.9445, 0.9056, 0.9445, 0.9072, 0.944, 0.9187, 0.944, 0.9171, 0.9443, 0.9171, 0.9443, 0.9187, 0.9403, 0.9186, 0.9403, 0.9169, 0.9404, 0.9169, 0.9404, 0.9185, 0.8118, 0.7998, 0.8118, 0.7998, 0.8118, 0.7998, 0.8118, 0.7998, 0.9268, 0.2153, 0.9268, 0.2153, 0.9268, 0.2153, 0.9268, 0.2153, 0.9268, 0.2153, 0.9268, 0.2153, 0.9268, 0.2153, 0.9268, 0.2153, 0.9268, 0.2153, 0.9355, 0.7914, 0.9355, 0.7914, 0.9355, 0.7914, 0.9355, 0.7914, 0.9355, 0.7914, 0.9355, 0.7914, 0.9355, 0.7914, 0.9355, 0.7914, 0.9355, 0.7914, 0.9355, 0.7914, 0.9355, 0.7914, 0.9355, 0.7914, 0.9268, 0.2153, 0.9268, 0.2153, 0.9268, 0.2153, 0.9268, 0.2153, 0.9268, 0.2153, 0.9268, 0.2153, 0.9268, 0.2153, 0.9268, 0.2153, 0.9268, 0.2153, 0.9268, 0.2153, 0.9268, 0.2153, 0.9268, 0.2153, 0.9268, 0.2153, 0.9268, 0.2153, 0.9268, 0.2153, 0.9268, 0.2153, 0.9268, 0.2153, 0.9355, 0.7914, 0.9355, 0.7914, 0.9355, 0.7914, 0.9268, 0.2153, 0.9268, 0.2153, 0.9268, 0.2153, 0.9268, 0.2153, 0.9268, 0.2153, 0.9268, 0.2153, 0.9268, 0.2153, 0.9268, 0.2153, 0.9268, 0.2153, 0.9268, 0.2153, 0.9268, 0.2153, 0.9268, 0.2153, 0.9268, 0.2153, 0.9268, 0.2153, 0.9268, 0.2153, 0.9268, 0.2153, 0.9268, 0.2153, 0.9268, 0.2153, 0.9268, 0.2153, 0.9268, 0.2153, 0.9268, 0.2153, 0.9268, 0.2153, 0.9268, 0.2153, 0.9268, 0.2153, 0.9268, 0.2153, 0.9268, 0.2153, 0.8118, 0.7998, 0.8118, 0.7998, 0.8118, 0.7998, 0.8118, 0.7998, 0.9268, 0.2153, 0.9268, 0.2153, 0.9268, 0.2153, 0.9268, 0.2153, 0.9355, 0.7914, 0.9355, 0.7914, 0.9355, 0.7914, 0.9355, 0.7914, 0.9355, 0.7914, 0.9355, 0.7914, 0.9355, 0.7914, 0.9355, 0.7914, 0.9355, 0.7914, 0.9355, 0.7914, 0.9355, 0.7914, 0.9355, 0.7914, 0.9355, 0.7914, 0.9355, 0.7914, 0.9355, 0.7914, 0.9355, 0.7914, 0.9355, 0.7914, 0.9355, 0.7914, 0.9355, 0.7914, 0.9355, 0.7914, 0.9355, 0.7914, 0.9355, 0.7914, 0.9355, 0.7914, 0.9355, 0.7914, 0.9355, 0.7914, 0.9355, 0.7914, 0.9355, 0.7914, 0.9355, 0.7914, 0.9355, 0.7914, 0.9355, 0.7914, 0.9355, 0.7914, 0.9355, 0.7914, 0.9355, 0.7914, 0.9355, 0.7914, 0.9355, 0.7914, 0.9355, 0.7914, 0.9355, 0.7914, 0.9355, 0.7914, 0.9355, 0.7914, 0.9355, 0.7914, 0.9355, 0.7914, 0.9355, 0.7914, 0.9355, 0.7914, 0.9355, 0.7914, 0.9355, 0.7914, 0.9355, 0.7914, 0.9355, 0.7914, 0.9355, 0.7914, 0.9355, 0.7914, 0.9355, 0.7914, 0.9355, 0.7914, 0.9355, 0.7914, 0.9355, 0.7914, 0.9355, 0.7914, 0.9355, 0.7914, 0.9355, 0.7914, 0.9355, 0.7914, 0.9355, 0.7914, 0.9355, 0.7914, 0.9355, 0.7914, 0.9355, 0.7914, 0.9355, 0.7914, 0.9355, 0.7914, 0.9355, 0.7914, 0.9355, 0.7914, 0.9268, 0.2153, 0.9268, 0.2153, 0.9268, 0.2153, 0.9268, 0.2153, 0.9268, 0.2153, 0.9268, 0.2153, 0.9355, 0.7914, 0.9355, 0.7914, 0.9355, 0.7914, 0.9355, 0.7914, 0.9355, 0.7914, 0.9355, 0.7914, 0.9355, 0.7914, 0.9355, 0.7914, 0.9355, 0.7914, 0.9355, 0.7914, 0.9355, 0.7914, 0.9355, 0.7914, 0.9355, 0.7914, 0.9355, 0.7914, 0.9355, 0.7914, 0.9355, 0.7914, 0.9355, 0.7914, 0.9355, 0.7914, 0.9411, 0.9108, 0.9412, 0.9106, 0.9414, 0.9106, 0.9414, 0.9109, 0.9412, 0.911, 0.9404, 0.9185, 0.9406, 0.9186, 0.9406, 0.9202, 0.9404, 0.9202, 0.9381, 0.913, 0.9383, 0.913, 0.9383, 0.9147, 0.9381, 0.9147, 0.9443, 0.9187, 0.9445, 0.9187, 0.9445, 0.9203, 0.9443, 0.9203, 0.944, 0.9155, 0.9442, 0.9155, 0.9442, 0.9171, 0.944, 0.9171, 0.9442, 0.9105, 0.9445, 0.9105, 0.9445, 0.9121, 0.9442, 0.9121, 0.9439, 0.9126, 0.9436, 0.9126, 0.9436, 0.9109, 0.9439, 0.9109, 0.9412, 0.9114, 0.9411, 0.9112, 0.9412, 0.911, 0.9414, 0.911, 0.9414, 0.9113, 0.9442, 0.9155, 0.9444, 0.9155, 0.9444, 0.9171, 0.9442, 0.9171, 0.9442, 0.9072, 0.9445, 0.9072, 0.9445, 0.9089, 0.9442, 0.9089, 0.9408, 0.9102, 0.9411, 0.9102, 0.9411, 0.9105, 0.9408, 0.9106, 0.9407, 0.9104, 0.944, 0.9187, 0.9443, 0.9187, 0.9443, 0.9203, 0.944, 0.9203, 0.9403, 0.9186, 0.9404, 0.9185, 0.9404, 0.9202, 0.9403, 0.9202, 0.9412, 0.9106, 0.9411, 0.9104, 0.9412, 0.9102, 0.9414, 0.9102, 0.9414, 0.9105, 0.9355, 0.7914, 0.9355, 0.7914, 0.9355, 0.7914, 0.9355, 0.7914, 0.9355, 0.7914, 0.9355, 0.7914, 0.9355, 0.7914, 0.9355, 0.7914, 0.9355, 0.7914, 0.9355, 0.7914, 0.9355, 0.7914, 0.9355, 0.7914, 0.9355, 0.7914, 0.9355, 0.7914, 0.9355, 0.7914, 0.9355, 0.7914, 0.9355, 0.7914, 0.9355, 0.7914, 0.9355, 0.7914, 0.9355, 0.7914, 0.9355, 0.7914, 0.9355, 0.7914, 0.9355, 0.7914, 0.9355, 0.7914, 0.9355, 0.7914, 0.9355, 0.7914, 0.9355, 0.7914, 0.9355, 0.7914, 0.9355, 0.7914, 0.9355, 0.7914, 0.9355, 0.7914, 0.9355, 0.7914, 0.9355, 0.7914, 0.9355, 0.7914, 0.9355, 0.7914, 0.9355, 0.7914, 0.9355, 0.7914, 0.9355, 0.7914, 0.9355, 0.7914, 0.9355, 0.7914, 0.9355, 0.7914, 0.9355, 0.7914, 0.9355, 0.7914, 0.9355, 0.7914, 0.9355, 0.7914, 0.9355, 0.7914, 0.9355, 0.7914, 0.9355, 0.7914, 0.9355, 0.7914, 0.9355, 0.7914, 0.9355, 0.7914, 0.9355, 0.7914, 0.9355, 0.7914, 0.9355, 0.7914, 0.9355, 0.7914, 0.9355, 0.7914, 0.9355, 0.7914, 0.9355, 0.7914, 0.9355, 0.7914, 0.9355, 0.7914, 0.9355, 0.7914, 0.9355, 0.7914, 0.9355, 0.7914, 0.9355, 0.7914, 0.9355, 0.7914, 0.9355, 0.7914, 0.9355, 0.7914, 0.9355, 0.7914, 0.9355, 0.7914, 0.9355, 0.7914, 0.9355, 0.7914, 0.9355, 0.7914, 0.9355, 0.7914, 0.9355, 0.7914, 0.9355, 0.7914, 0.9355, 0.7914, 0.9355, 0.7914, 0.9355, 0.7914, 0.9355, 0.7914, 0.9355, 0.7914, 0.9355, 0.7914, 0.9355, 0.7914, 0.9355, 0.7914, 0.9355, 0.7914, 0.9355, 0.7914, 0.9355, 0.7914, 0.9355, 0.7914, 0.9355, 0.7914, 0.9355, 0.7914, 0.9355, 0.7914, 0.9355, 0.7914, 0.9355, 0.7914, 0.9355, 0.7914, 0.9355, 0.7914, 0.9355, 0.7914, 0.9355, 0.7914, 0.9355, 0.7914, 0.9355, 0.7914, 0.9355, 0.7914, 0.9355, 0.7914, 0.9355, 0.7914, 0.9355, 0.7914, 0.9355, 0.7914, 0.9355, 0.7914, 0.9355, 0.7914, 0.9355, 0.7914, 0.9355, 0.7914, 0.9355, 0.7914, 0.9355, 0.7914, 0.9355, 0.7914, 0.9355, 0.7914, 0.9355, 0.7914, 0.8118, 0.7998, 0.8118, 0.7998, 0.8118, 0.7998, 0.8118, 0.7998, 0.8118, 0.7998, 0.8118, 0.7998, 0.8118, 0.7998, 0.8118, 0.7998, 0.8118, 0.7998, 0.8118, 0.7998, 0.8118, 0.7998, 0.8118, 0.7998, 0.8118, 0.7998, 0.8118, 0.7998, 0.8118, 0.7998, 0.8118, 0.7998, 0.8118, 0.7998, 0.8118, 0.7998, 0.8118, 0.7998, 0.8118, 0.7998, 0.8118, 0.7998, 0.8118, 0.7998, 0.8118, 0.7998, 0.8118, 0.7998, 0.8118, 0.7998, 0.8118, 0.7998, 0.8118, 0.7998, 0.8118, 0.7998, 0.8118, 0.7998, 0.8118, 0.7998, 0.8118, 0.7998, 0.8118, 0.7998, 0.8118, 0.7998, 0.8118, 0.7998, 0.8118, 0.7998, 0.8118, 0.7998, 0.8118, 0.7998, 0.8118, 0.7998, 0.8118, 0.7998, 0.8118, 0.7998, 0.8118, 0.7998, 0.8118, 0.7998, 0.8118, 0.7998, 0.8118, 0.7998, 0.8118, 0.7998, 0.8118, 0.7998, 0.8118, 0.7998, 0.8118, 0.7998, 0.8118, 0.7998, 0.8118, 0.7998, 0.8118, 0.7998, 0.8118, 0.7998, 0.8118, 0.7998, 0.8118, 0.7998, 0.8118, 0.7998, 0.8118, 0.7998, 0.8118, 0.7998, 0.8118, 0.7998, 0.8118, 0.7998, 0.8118, 0.7998, 0.8118, 0.7998, 0.8118, 0.7998, 0.8118, 0.7998, 0.8118, 0.7998, 0.8118, 0.7998, 0.8118, 0.7998, 0.8118, 0.7998, 0.8118, 0.7998, 0.8118, 0.7998, 0.8118, 0.7998, 0.8118, 0.7998, 0.8118, 0.7998, 0.8118, 0.7998, 0.8118, 0.7998, 0.8118, 0.7998, 0.8118, 0.7998, 0.8118, 0.7998, 0.8118, 0.7998, 0.8118, 0.7998, 0.8118, 0.7998, 0.8118, 0.7998, 0.8118, 0.7998, 0.8118, 0.7998, 0.8118, 0.7998, 0.8118, 0.7998, 0.8118, 0.7998, 0.8118, 0.7998, 0.8118, 0.7998, 0.8118, 0.7998, 0.8118, 0.7998, 0.8118, 0.7998, 0.8118, 0.7998, 0.8118, 0.7998, 0.8118, 0.7998, 0.8118, 0.7998, 0.8118, 0.7998, 0.8118, 0.7998, 0.8118, 0.7998, 0.8118, 0.7998, 0.8118, 0.7998, 0.8118, 0.7998, 0.8118, 0.7998, 0.8118, 0.7998, 0.8118, 0.7998, 0.8118, 0.7998, 0.8118, 0.7998, 0.8118, 0.7998, 0.8118, 0.7998, 0.8118, 0.7998, 0.8118, 0.7998, 0.6617, 0.6842, 0.6646, 0.6842, 0.6632, 0.6842, 0.6602, 0.6842, 0.6587, 0.6842, 0.6617, 0.6842, 0.6646, 0.6842, 0.6617, 0.6842, 0.6587, 0.6842, 0.6602, 0.6842, 0.6587, 0.6842, 0.6617, 0.6842, 0.6632, 0.6842, 0.6617, 0.6842, 0.6646, 0.6842, 0.6587, 0.6842, 0.6646, 0.6842, 0.6617, 0.6842])
_ca = me_cube.color_attributes.new('Col', 'BYTE_COLOR', 'CORNER')
_ca.data.foreach_set('color', [1.0, 1.0, 1.0, 1.0, 1.0, 1.0, 1.0, 1.0, 1.0, 1.0, 1.0, 1.0, 1.0, 1.0, 1.0, 1.0, 1.0, 1.0, 1.0, 1.0, 1.0, 1.0, 1.0, 1.0, 1.0, 1.0, 1.0, 1.0, 1.0, 1.0, 1.0, 1.0, 1.0, 1.0, 1.0, 1.0, 1.0, 1.0, 1.0, 1.0, 1.0, 1.0, 1.0, 1.0, 1.0, 1.0, 1.0, 1.0, 1.0, 1.0, 1.0, 1.0, 1.0, 1.0, 1.0, 1.0, 1.0, 1.0, 1.0, 1.0, 1.0, 1.0, 1.0, 1.0, 1.0, 1.0, 1.0, 1.0, 1.0, 1.0, 1.0, 1.0, 1.0, 1.0, 1.0, 1.0, 1.0, 1.0, 1.0, 1.0, 1.0, 1.0, 1.0, 1.0, 1.0, 1.0, 1.0, 1.0, 1.0, 1.0, 1.0, 1.0, 1.0, 1.0, 1.0, 1.0, 1.0, 1.0, 1.0, 1.0, 1.0, 1.0, 1.0, 1.0, 1.0, 1.0, 1.0, 1.0, 1.0, 1.0, 1.0, 1.0, 1.0, 1.0, 1.0, 1.0, 1.0, 1.0, 1.0, 1.0, 1.0, 1.0, 1.0, 1.0, 1.0, 1.0, 1.0, 1.0, 1.0, 1.0, 1.0, 1.0, 1.0, 1.0, 1.0, 1.0, 1.0, 1.0, 1.0, 1.0, 1.0, 1.0, 1.0, 1.0, 1.0, 1.0, 1.0, 1.0, 1.0, 1.0, 1.0, 1.0, 1.0, 1.0, 1.0, 1.0, 1.0, 1.0, 1.0, 1.0, 1.0, 1.0, 1.0, 1.0, 1.0, 1.0, 1.0, 1.0, 1.0, 1.0, 1.0, 1.0, 1.0, 1.0, 1.0, 1.0, 1.0, 1.0, 1.0, 1.0, 1.0, 1.0, 1.0, 1.0, 1.0, 1.0, 1.0, 1.0, 1.0, 1.0, 1.0, 1.0, 1.0, 1.0, 1.0, 1.0, 1.0, 1.0, 1.0, 1.0, 1.0, 1.0, 1.0, 1.0, 1.0, 1.0, 1.0, 1.0, 1.0, 1.0, 1.0, 1.0, 1.0, 1.0, 1.0, 1.0, 1.0, 1.0, 1.0, 1.0, 1.0, 1.0, 1.0, 1.0, 1.0, 1.0, 1.0, 1.0, 1.0, 1.0, 1.0, 1.0, 1.0, 1.0, 1.0, 1.0, 1.0, 1.0, 1.0, 1.0, 1.0, 1.0, 1.0, 1.0, 1.0, 1.0, 1.0, 1.0, 1.0, 1.0, 1.0, 1.0, 1.0, 1.0, 1.0, 1.0, 1.0, 1.0, 1.0, 1.0, 1.0, 1.0, 1.0, 1.0, 1.0, 1.0, 1.0, 1.0, 1.0, 1.0, 1.0, 1.0, 1.0, 1.0, 1.0, 1.0, 1.0, 1.0, 1.0, 1.0, 1.0, 1.0, 1.0, 1.0, 1.0, 1.0, 1.0, 1.0, 1.0, 1.0, 1.0, 1.0, 1.0, 1.0, 1.0, 1.0, 1.0, 1.0, 1.0, 1.0, 1.0, 1.0, 1.0, 1.0, 1.0, 1.0, 1.0, 1.0, 1.0, 1.0, 1.0, 1.0, 1.0, 1.0, 1.0, 1.0, 1.0, 1.0, 1.0, 1.0, 1.0, 1.0, 1.0, 1.0, 1.0, 1.0, 1.0, 1.0, 1.0, 1.0, 1.0, 1.0, 1.0, 1.0, 1.0, 1.0, 1.0, 1.0, 1.0, 1.0, 1.0, 1.0, 1.0, 1.0, 1.0, 1.0, 1.0, 1.0, 1.0, 1.0, 1.0, 1.0, 1.0, 1.0, 1.0, 1.0, 1.0, 1.0, 1.0, 1.0, 1.0, 1.0, 1.0, 1.0, 1.0, 1.0, 1.0, 1.0, 1.0, 1.0, 1.0, 1.0, 1.0, 1.0, 1.0, 1.0, 1.0, 1.0, 1.0, 1.0, 1.0, 1.0, 1.0, 1.0, 1.0, 1.0, 1.0, 1.0, 1.0, 1.0, 1.0, 1.0, 1.0, 1.0, 1.0, 1.0, 1.0, 1.0, 1.0, 1.0, 1.0, 1.0, 1.0, 1.0, 1.0, 1.0, 1.0, 1.0, 1.0, 1.0, 1.0, 1.0, 1.0, 1.0, 1.0, 1.0, 1.0, 1.0, 1.0, 1.0, 1.0, 1.0, 1.0, 1.0, 1.0, 1.0, 1.0, 1.0, 1.0, 1.0, 1.0, 1.0, 1.0, 1.0, 1.0, 1.0, 1.0, 1.0, 1.0, 1.0, 1.0, 1.0, 1.0, 1.0, 1.0, 1.0, 1.0, 1.0, 1.0, 1.0, 1.0, 1.0, 1.0, 1.0, 1.0, 1.0, 1.0, 1.0, 1.0, 1.0, 1.0, 1.0, 1.0, 1.0, 1.0, 1.0, 1.0, 1.0, 1.0, 1.0, 1.0, 1.0, 1.0, 1.0, 1.0, 1.0, 1.0, 1.0, 1.0, 1.0, 1.0, 1.0, 1.0, 1.0, 1.0, 1.0, 1.0, 1.0, 1.0, 1.0, 1.0, 1.0, 1.0, 1.0, 1.0, 1.0, 1.0, 1.0, 1.0, 1.0, 1.0, 1.0, 1.0, 1.0, 1.0, 1.0, 1.0, 1.0, 1.0, 1.0, 1.0, 1.0, 1.0, 1.0, 1.0, 1.0, 1.0, 1.0, 1.0, 1.0, 1.0, 1.0, 1.0, 1.0, 1.0, 1.0, 1.0, 1.0, 1.0, 1.0, 1.0, 1.0, 1.0, 1.0, 1.0, 1.0, 1.0, 1.0, 1.0, 1.0, 1.0, 1.0, 1.0, 1.0, 1.0, 1.0, 1.0, 1.0, 1.0, 1.0, 1.0, 1.0, 1.0, 1.0, 1.0, 1.0, 1.0, 1.0, 1.0, 1.0, 1.0, 1.0, 1.0, 1.0, 1.0, 1.0, 1.0, 1.0, 1.0, 1.0, 1.0, 1.0, 1.0, 1.0, 1.0, 1.0, 1.0, 1.0, 1.0, 1.0, 1.0, 1.0, 1.0, 1.0, 1.0, 1.0, 1.0, 1.0, 1.0, 1.0, 1.0, 1.0, 1.0, 1.0, 1.0, 1.0, 1.0, 1.0, 1.0, 1.0, 1.0, 1.0, 1.0, 1.0, 1.0, 1.0, 1.0, 1.0, 1.0, 1.0, 1.0, 1.0, 1.0, 1.0, 1.0, 1.0, 1.0, 1.0, 1.0, 1.0, 1.0, 1.0, 1.0, 1.0, 1.0, 1.0, 1.0, 1.0, 1.0, 1.0, 1.0, 1.0, 1.0, 1.0, 1.0, 1.0, 1.0, 1.0, 1.0, 1.0, 1.0, 1.0, 1.0, 1.0, 1.0, 1.0, 1.0, 1.0, 1.0, 1.0, 1.0, 1.0, 1.0, 1.0, 1.0, 1.0, 1.0, 1.0, 1.0, 1.0, 1.0, 1.0, 1.0, 1.0, 1.0, 1.0, 1.0, 1.0, 1.0, 1.0, 1.0, 1.0, 1.0, 1.0, 1.0, 1.0, 1.0, 1.0, 1.0, 1.0, 1.0, 1.0, 1.0, 1.0, 1.0, 1.0, 1.0, 1.0, 1.0, 1.0, 1.0, 1.0, 1.0, 1.0, 1.0, 1.0, 1.0, 1.0, 1.0, 1.0, 1.0, 1.0, 1.0, 1.0, 1.0, 1.0, 1.0, 1.0, 1.0, 1.0, 1.0, 1.0, 1.0, 1.0, 1.0, 1.0, 1.0, 1.0, 1.0, 1.0, 1.0, 1.0, 1.0, 1.0, 1.0, 1.0, 1.0, 1.0, 1.0, 1.0, 1.0, 1.0, 1.0, 1.0, 1.0, 1.0, 1.0, 1.0, 1.0, 1.0, 1.0, 1.0, 1.0, 1.0, 1.0, 1.0, 1.0, 1.0, 1.0, 1.0, 1.0, 1.0, 1.0, 1.0, 1.0, 1.0, 1.0, 1.0, 1.0, 1.0, 1.0, 1.0, 1.0, 1.0, 1.0, 1.0, 1.0, 1.0, 1.0, 1.0, 1.0, 1.0, 1.0, 1.0, 1.0, 1.0, 1.0, 1.0, 1.0, 1.0, 1.0, 1.0, 1.0, 1.0, 1.0, 1.0, 1.0, 1.0, 1.0, 1.0, 1.0, 1.0, 1.0, 1.0, 1.0, 1.0, 1.0, 1.0, 1.0, 1.0, 1.0, 1.0, 1.0, 1.0, 1.0, 1.0, 1.0, 1.0, 1.0, 1.0, 1.0, 1.0, 1.0, 1.0, 1.0, 1.0, 1.0, 1.0, 1.0, 1.0, 1.0, 1.0, 1.0, 1.0, 1.0, 1.0, 1.0, 1.0, 1.0, 1.0, 1.0, 1.0, 1.0, 1.0, 1.0, 1.0, 1.0, 1.0, 1.0, 1.0, 1.0, 1.0, 1.0, 1.0, 1.0, 1.0, 1.0, 1.0, 1.0, 1.0, 1.0, 1.0, 1.0, 1.0, 1.0, 1.0, 1.0, 1.0, 1.0, 1.0, 1.0, 1.0, 1.0, 1.0, 1.0, 1.0, 1.0, 1.0, 1.0, 1.0, 1.0, 1.0, 1.0, 1.0, 1.0, 1.0, 1.0, 1.0, 1.0, 1.0, 1.0, 1.0, 1.0, 1.0, 1.0, 1.0, 1.0, 1.0, 1.0, 1.0, 1.0, 1.0, 1.0, 1.0, 1.0, 1.0, 1.0, 1.0, 1.0, 1.0, 1.0, 1.0, 1.0, 1.0, 1.0, 1.0, 1.0, 1.0, 1.0, 1.0, 1.0, 1.0, 1.0, 1.0, 1.0, 1.0, 1.0, 1.0, 1.0, 1.0, 1.0, 1.0, 1.0, 1.0, 1.0, 1.0, 1.0, 1.0, 1.0, 1.0, 1.0, 1.0, 1.0, 1.0, 1.0, 1.0, 1.0, 1.0, 1.0, 1.0, 1.0, 1.0, 1.0, 1.0, 1.0, 1.0, 1.0, 1.0, 1.0, 1.0, 1.0, 1.0, 1.0, 1.0, 1.0, 1.0, 1.0, 1.0, 1.0, 1.0, 1.0, 1.0, 1.0, 1.0, 1.0, 1.0, 1.0, 1.0, 1.0, 1.0, 1.0, 1.0, 1.0, 1.0, 1.0, 1.0, 1.0, 1.0, 1.0, 1.0, 1.0, 1.0, 1.0, 1.0, 1.0, 1.0, 1.0, 1.0, 1.0, 1.0, 1.0, 1.0, 1.0, 1.0, 1.0, 1.0, 1.0, 1.0, 1.0, 1.0, 1.0, 1.0, 1.0, 1.0, 1.0, 1.0, 1.0, 1.0, 1.0, 1.0, 1.0, 1.0, 1.0, 1.0, 1.0, 1.0, 1.0, 1.0, 1.0, 1.0, 1.0, 1.0, 1.0, 1.0, 1.0, 1.0, 1.0, 1.0, 1.0, 1.0, 1.0, 1.0, 1.0, 1.0, 1.0, 1.0, 1.0, 1.0, 1.0, 1.0, 1.0, 1.0, 1.0, 1.0, 1.0, 1.0, 1.0, 1.0, 1.0, 1.0, 1.0, 1.0, 1.0, 1.0, 1.0, 1.0, 1.0, 1.0, 1.0, 1.0, 1.0, 1.0, 1.0, 1.0, 1.0, 1.0, 1.0, 1.0, 1.0, 1.0, 1.0, 1.0, 1.0, 1.0, 1.0, 1.0, 1.0, 1.0, 1.0, 1.0, 1.0, 1.0, 1.0, 1.0, 1.0, 1.0, 1.0, 1.0, 1.0, 1.0, 1.0, 1.0, 1.0, 1.0, 1.0, 1.0, 1.0, 1.0, 1.0, 1.0, 1.0, 1.0, 1.0, 1.0, 1.0, 1.0, 1.0, 1.0, 1.0, 1.0, 1.0, 1.0, 1.0, 1.0, 1.0, 1.0, 1.0, 1.0, 1.0, 1.0, 1.0, 1.0, 1.0, 1.0, 1.0, 1.0, 1.0, 1.0, 1.0, 1.0, 1.0, 1.0, 1.0, 1.0, 1.0, 1.0, 1.0, 1.0, 1.0, 1.0, 1.0, 1.0, 1.0, 1.0, 1.0, 1.0, 1.0, 1.0, 1.0, 1.0, 1.0, 1.0, 1.0, 1.0, 1.0, 1.0, 1.0, 1.0, 1.0, 1.0, 1.0, 1.0, 1.0, 1.0, 1.0, 1.0, 1.0, 1.0, 1.0, 1.0, 1.0, 1.0, 1.0, 1.0, 1.0, 1.0, 1.0, 1.0, 1.0, 1.0, 1.0, 1.0, 1.0, 1.0, 1.0, 1.0, 1.0, 1.0, 1.0, 1.0, 1.0, 1.0, 1.0, 1.0, 1.0, 1.0, 1.0, 1.0, 1.0, 1.0, 1.0, 1.0, 1.0, 1.0, 1.0, 1.0, 1.0, 1.0, 1.0, 1.0, 1.0, 1.0, 1.0, 1.0, 1.0, 1.0, 1.0, 1.0, 1.0, 1.0, 1.0, 1.0, 1.0, 1.0, 1.0, 1.0, 1.0, 1.0, 1.0, 1.0, 1.0, 1.0, 1.0, 1.0, 1.0, 1.0, 1.0, 1.0, 1.0, 1.0, 1.0, 1.0, 1.0, 1.0, 1.0, 1.0, 1.0, 1.0, 1.0, 1.0, 1.0, 1.0, 1.0, 1.0, 1.0, 1.0, 1.0, 1.0, 1.0, 1.0, 1.0, 1.0, 1.0, 1.0, 1.0, 1.0, 1.0, 1.0, 1.0, 1.0, 1.0, 1.0, 1.0, 1.0, 1.0, 1.0, 1.0, 1.0, 1.0, 1.0, 1.0, 1.0, 1.0, 1.0, 1.0, 1.0, 1.0, 1.0, 1.0, 1.0, 1.0, 1.0, 1.0, 1.0, 1.0, 1.0, 1.0, 1.0, 1.0, 1.0, 1.0, 1.0, 1.0, 1.0, 1.0, 1.0, 1.0, 1.0, 1.0, 1.0, 1.0, 1.0, 1.0, 1.0, 1.0, 1.0, 1.0, 1.0, 1.0, 1.0, 1.0, 1.0, 1.0, 1.0, 1.0, 1.0, 1.0, 1.0, 1.0, 1.0, 1.0, 1.0, 1.0, 1.0, 1.0, 1.0, 1.0, 1.0, 1.0, 1.0, 1.0, 1.0, 1.0, 1.0, 1.0, 1.0, 1.0, 1.0, 1.0, 1.0, 1.0, 1.0, 1.0, 1.0, 1.0, 1.0, 1.0, 1.0, 1.0, 1.0, 1.0, 1.0, 1.0, 1.0, 1.0, 1.0, 1.0, 1.0, 1.0, 1.0, 1.0, 1.0, 1.0, 1.0, 1.0, 1.0, 1.0, 1.0, 1.0, 1.0, 1.0, 1.0, 1.0, 1.0, 1.0, 1.0, 1.0, 1.0, 1.0, 1.0, 1.0, 1.0, 1.0, 1.0, 1.0, 1.0, 1.0, 1.0, 1.0, 1.0, 1.0, 1.0, 1.0, 1.0, 1.0, 1.0, 1.0, 1.0, 1.0, 1.0, 1.0, 1.0, 1.0, 1.0, 1.0, 1.0, 1.0, 1.0, 1.0, 1.0, 1.0, 1.0, 1.0, 1.0, 1.0, 1.0, 1.0, 1.0, 1.0, 1.0, 1.0, 1.0, 1.0, 1.0, 1.0, 1.0, 1.0, 1.0, 1.0, 1.0, 1.0, 1.0, 1.0, 1.0, 1.0, 1.0, 1.0, 1.0, 1.0, 1.0, 1.0, 1.0, 1.0, 1.0, 1.0, 1.0, 1.0, 1.0, 1.0, 1.0, 1.0, 1.0, 1.0, 1.0, 1.0, 1.0, 1.0, 1.0, 1.0, 1.0, 1.0, 1.0, 1.0, 1.0, 1.0, 1.0, 1.0, 1.0, 1.0, 1.0, 1.0, 1.0, 1.0, 1.0, 1.0, 1.0, 1.0, 1.0, 1.0, 1.0, 1.0, 1.0, 1.0, 1.0, 1.0, 1.0, 1.0, 1.0, 1.0, 1.0, 1.0, 1.0, 1.0, 1.0, 1.0, 1.0, 1.0, 1.0, 1.0, 1.0, 1.0, 1.0, 1.0, 1.0, 1.0, 1.0, 1.0, 1.0, 1.0, 1.0, 1.0, 1.0, 1.0, 1.0, 1.0, 1.0, 1.0, 1.0, 1.0, 1.0, 1.0, 1.0, 1.0, 1.0, 1.0, 1.0, 1.0, 1.0, 1.0, 1.0, 1.0, 1.0, 1.0, 1.0, 1.0, 1.0, 1.0, 1.0, 1.0, 1.0, 1.0, 1.0, 1.0, 1.0, 1.0, 1.0, 1.0, 1.0, 1.0, 1.0, 1.0, 1.0, 1.0, 1.0, 1.0, 1.0, 1.0, 1.0, 1.0, 1.0, 1.0, 1.0, 1.0, 1.0, 1.0, 1.0, 1.0, 1.0, 1.0, 1.0, 1.0, 1.0, 1.0, 1.0, 1.0, 1.0, 1.0, 1.0, 1.0, 1.0, 1.0, 1.0, 1.0, 1.0, 1.0, 1.0, 1.0, 1.0, 1.0, 1.0, 1.0, 1.0, 1.0, 1.0, 1.0, 1.0, 1.0, 1.0, 1.0, 1.0, 1.0, 1.0, 1.0, 1.0, 1.0, 1.0, 1.0, 1.0, 1.0, 1.0, 1.0, 1.0, 1.0, 1.0, 1.0, 1.0, 1.0, 1.0, 1.0, 1.0, 1.0, 1.0, 1.0, 1.0, 1.0, 1.0, 1.0, 1.0, 1.0, 1.0, 1.0, 1.0, 1.0, 1.0, 1.0, 1.0, 1.0, 1.0, 1.0, 1.0, 1.0, 1.0, 1.0, 1.0, 1.0, 1.0, 1.0, 1.0, 1.0, 1.0, 1.0, 1.0, 1.0, 1.0, 1.0, 1.0, 1.0, 1.0, 1.0, 1.0, 1.0, 1.0, 1.0, 1.0, 1.0, 1.0, 1.0, 1.0, 1.0, 1.0, 1.0, 1.0, 1.0, 1.0, 1.0, 1.0, 1.0, 1.0, 1.0, 1.0, 1.0, 1.0, 1.0, 1.0, 1.0, 1.0, 1.0, 1.0, 1.0, 1.0, 1.0, 1.0, 1.0, 1.0, 1.0, 1.0, 1.0, 1.0, 1.0, 1.0, 1.0, 1.0, 1.0, 1.0, 1.0, 1.0, 1.0, 1.0, 1.0, 1.0, 1.0, 1.0, 1.0, 1.0, 1.0, 1.0, 1.0, 1.0, 1.0, 1.0, 1.0, 1.0, 1.0, 1.0, 1.0, 1.0, 1.0, 1.0, 1.0, 1.0, 1.0, 1.0, 1.0, 1.0, 1.0, 1.0, 1.0, 1.0, 1.0, 1.0, 1.0, 1.0, 1.0, 1.0, 1.0, 1.0, 1.0, 1.0, 1.0, 1.0, 1.0, 1.0, 1.0, 1.0, 1.0, 1.0, 1.0, 1.0, 1.0, 1.0, 1.0, 1.0, 1.0, 1.0, 1.0, 1.0, 1.0, 1.0, 1.0, 1.0, 1.0, 1.0, 1.0, 1.0, 1.0, 1.0, 1.0, 1.0, 1.0, 1.0, 1.0, 1.0, 1.0, 1.0, 1.0, 1.0, 1.0, 1.0, 1.0, 1.0, 1.0, 1.0, 1.0, 1.0, 1.0, 1.0, 1.0, 1.0, 1.0, 1.0, 1.0, 1.0, 1.0, 1.0, 1.0, 1.0, 1.0, 1.0, 1.0, 1.0, 1.0, 1.0, 1.0, 1.0, 1.0, 1.0, 1.0, 1.0, 1.0, 1.0, 1.0, 1.0, 1.0, 1.0, 1.0, 1.0, 1.0, 1.0, 1.0, 1.0, 1.0, 1.0, 1.0, 1.0, 1.0, 1.0, 1.0, 1.0, 1.0, 1.0, 1.0, 1.0, 1.0, 1.0, 1.0, 1.0, 1.0, 1.0, 1.0, 1.0, 1.0, 1.0, 1.0, 1.0, 1.0, 1.0, 1.0, 1.0, 1.0, 1.0, 1.0, 1.0, 1.0, 1.0, 1.0, 1.0, 1.0, 1.0, 1.0, 1.0, 1.0, 1.0, 1.0, 1.0, 1.0, 1.0, 1.0, 1.0, 1.0, 1.0, 1.0, 1.0, 1.0, 1.0, 1.0, 1.0, 1.0, 1.0, 1.0, 1.0, 1.0, 1.0, 1.0, 1.0, 1.0, 1.0, 1.0, 1.0, 1.0, 1.0, 1.0, 1.0, 1.0, 1.0, 1.0, 1.0, 1.0, 1.0, 1.0, 1.0, 1.0, 1.0, 1.0, 1.0, 1.0, 1.0, 1.0, 1.0, 1.0, 1.0, 1.0, 1.0, 1.0, 1.0, 1.0, 1.0, 1.0, 1.0, 1.0, 1.0, 1.0, 1.0, 1.0, 1.0, 1.0, 1.0, 1.0, 1.0, 1.0, 1.0, 1.0, 1.0, 1.0, 1.0, 1.0, 1.0, 1.0, 1.0, 1.0, 1.0, 1.0, 1.0, 1.0, 1.0, 1.0, 1.0, 1.0, 1.0, 1.0, 1.0, 1.0, 1.0, 1.0, 1.0, 1.0, 1.0, 1.0, 1.0, 1.0, 1.0, 1.0, 1.0, 1.0, 1.0, 1.0, 1.0, 1.0, 1.0, 1.0, 1.0, 1.0, 1.0, 1.0, 1.0, 1.0, 1.0, 1.0, 1.0, 1.0, 1.0, 1.0, 1.0, 1.0, 1.0, 1.0, 1.0, 1.0, 1.0, 1.0, 1.0, 1.0, 1.0, 1.0, 1.0, 1.0, 1.0, 1.0, 1.0, 1.0, 1.0, 1.0, 1.0, 1.0, 1.0, 1.0, 1.0, 1.0, 1.0, 1.0, 1.0, 1.0, 1.0, 1.0, 1.0, 1.0, 1.0, 1.0, 1.0, 1.0, 1.0, 1.0, 1.0, 1.0, 1.0, 1.0, 1.0, 1.0, 1.0, 1.0, 1.0, 1.0, 1.0, 1.0, 1.0, 1.0, 1.0, 1.0, 1.0, 1.0, 1.0, 1.0, 1.0, 1.0, 1.0, 1.0, 1.0, 1.0, 1.0, 1.0, 1.0, 1.0, 1.0, 1.0, 1.0, 1.0, 1.0, 1.0, 1.0, 1.0, 1.0, 1.0, 1.0, 1.0, 1.0, 1.0, 1.0, 1.0, 1.0, 1.0, 1.0, 1.0, 1.0, 1.0, 1.0, 1.0, 1.0, 1.0, 1.0, 1.0, 1.0, 1.0, 1.0, 1.0, 1.0, 1.0, 1.0, 1.0, 1.0, 1.0, 1.0, 1.0, 1.0, 1.0, 1.0, 1.0, 1.0, 1.0, 1.0, 1.0, 1.0, 1.0, 1.0, 1.0, 1.0, 1.0, 1.0, 1.0, 1.0, 1.0, 1.0, 1.0, 1.0, 1.0, 1.0, 1.0, 1.0, 1.0, 1.0, 1.0, 1.0, 1.0, 1.0, 1.0, 1.0, 1.0, 1.0, 1.0, 1.0, 1.0, 1.0, 1.0, 1.0, 1.0, 1.0, 1.0, 1.0, 1.0, 1.0, 1.0, 1.0, 1.0, 1.0, 1.0, 1.0, 1.0, 1.0, 1.0, 1.0, 1.0, 1.0, 1.0, 1.0, 1.0, 1.0, 1.0, 1.0, 1.0, 1.0, 1.0, 1.0, 1.0, 1.0, 1.0, 1.0, 1.0, 1.0, 1.0, 1.0, 1.0, 1.0, 1.0, 1.0, 1.0, 1.0, 1.0, 1.0, 1.0, 1.0, 1.0, 1.0, 1.0, 1.0, 1.0, 1.0, 1.0, 1.0, 1.0, 1.0, 1.0, 1.0, 1.0, 1.0, 1.0, 1.0, 1.0, 1.0, 1.0, 1.0, 1.0, 1.0, 1.0, 1.0, 1.0, 1.0, 1.0, 1.0, 1.0, 1.0, 1.0, 1.0, 1.0, 1.0, 1.0, 1.0, 1.0, 1.0, 1.0, 1.0, 1.0, 1.0, 1.0, 1.0, 1.0, 1.0, 1.0, 1.0, 1.0, 1.0, 1.0, 1.0, 1.0, 1.0, 1.0, 1.0, 1.0, 1.0, 1.0, 1.0, 1.0, 1.0, 1.0, 1.0, 1.0, 1.0, 1.0, 1.0, 1.0, 1.0, 1.0, 1.0, 1.0, 1.0, 1.0, 1.0, 1.0, 1.0, 1.0, 1.0, 1.0, 1.0, 1.0, 1.0, 1.0, 1.0, 1.0, 1.0, 1.0, 1.0, 1.0, 1.0, 1.0, 1.0, 1.0, 1.0, 1.0, 1.0, 1.0, 1.0, 1.0, 1.0, 1.0, 1.0, 1.0, 1.0, 1.0, 1.0, 1.0, 1.0, 1.0, 1.0, 1.0, 1.0, 1.0, 1.0, 1.0, 1.0, 1.0, 1.0, 1.0, 1.0, 1.0, 1.0, 1.0, 1.0, 1.0, 1.0, 1.0, 1.0, 1.0, 1.0, 1.0, 1.0, 1.0, 1.0, 1.0, 1.0, 1.0, 1.0, 1.0, 1.0, 1.0, 1.0, 1.0, 1.0, 1.0, 1.0, 1.0, 1.0, 1.0, 1.0, 1.0, 1.0, 1.0, 1.0, 1.0, 1.0, 1.0, 1.0, 1.0, 1.0, 1.0, 1.0, 1.0, 1.0, 1.0, 1.0, 1.0, 1.0, 1.0, 1.0, 1.0, 1.0, 1.0, 1.0, 1.0, 1.0, 1.0, 1.0, 1.0, 1.0, 1.0, 1.0, 1.0, 1.0, 1.0, 1.0, 1.0, 1.0, 1.0, 1.0, 1.0, 1.0, 1.0, 1.0, 1.0, 1.0, 1.0, 1.0, 1.0, 1.0, 1.0, 1.0, 1.0, 1.0, 1.0, 1.0, 1.0, 1.0, 1.0, 1.0, 1.0, 1.0, 1.0, 1.0, 1.0, 1.0, 1.0, 1.0, 1.0, 1.0, 1.0, 1.0, 1.0, 1.0, 1.0, 1.0, 1.0, 1.0, 1.0, 1.0, 1.0, 1.0, 1.0, 1.0, 1.0, 1.0, 1.0, 1.0, 1.0, 1.0, 1.0, 1.0, 1.0, 1.0, 1.0, 1.0, 1.0, 1.0, 1.0, 1.0, 1.0, 1.0, 1.0, 1.0, 1.0, 1.0, 1.0, 1.0, 1.0, 1.0, 1.0, 1.0, 1.0, 1.0, 1.0, 1.0, 1.0, 1.0, 1.0, 1.0, 1.0, 1.0, 1.0, 1.0, 1.0, 1.0, 1.0, 1.0, 1.0, 1.0, 1.0, 1.0, 1.0, 1.0, 1.0, 1.0, 1.0, 1.0, 1.0, 1.0, 1.0, 1.0, 1.0, 1.0, 1.0, 1.0, 1.0, 1.0, 1.0, 1.0, 1.0, 1.0, 1.0, 1.0, 1.0, 1.0, 1.0, 1.0, 1.0, 1.0, 1.0, 1.0, 1.0, 1.0, 1.0, 1.0, 1.0, 1.0, 1.0, 1.0, 1.0, 1.0, 1.0, 1.0, 1.0, 1.0, 1.0, 1.0, 1.0, 1.0, 1.0, 1.0, 1.0, 1.0, 1.0, 1.0, 1.0, 1.0, 1.0, 1.0, 1.0, 1.0, 1.0, 1.0, 1.0, 1.0, 1.0, 1.0, 1.0, 1.0, 1.0, 1.0, 1.0, 1.0, 1.0, 1.0, 1.0, 1.0, 1.0, 1.0, 1.0, 1.0, 1.0, 1.0, 1.0, 1.0, 1.0, 1.0, 1.0, 1.0, 1.0, 1.0, 1.0, 1.0, 1.0, 1.0, 1.0, 1.0, 1.0, 1.0, 1.0, 1.0, 1.0, 1.0, 1.0, 1.0, 1.0, 1.0, 1.0, 1.0, 1.0, 1.0, 1.0, 1.0, 1.0, 1.0, 1.0, 1.0, 1.0, 1.0, 1.0, 1.0, 1.0, 1.0, 1.0, 1.0, 1.0, 1.0, 1.0, 1.0, 1.0, 1.0, 1.0, 1.0, 1.0, 1.0, 1.0, 1.0, 1.0, 1.0, 1.0, 1.0, 1.0, 1.0, 1.0, 1.0, 1.0, 1.0, 1.0, 1.0, 1.0, 1.0, 1.0, 1.0, 1.0, 1.0, 1.0, 1.0, 1.0, 1.0, 1.0, 1.0, 1.0, 1.0, 1.0, 1.0, 1.0, 1.0, 1.0, 1.0, 1.0, 1.0, 1.0, 1.0, 1.0, 1.0, 1.0, 1.0, 1.0, 1.0, 1.0, 1.0, 1.0, 1.0, 1.0, 1.0, 1.0, 1.0, 1.0, 1.0, 1.0, 1.0, 1.0, 1.0, 1.0, 1.0, 1.0, 1.0, 1.0, 1.0, 1.0, 1.0, 1.0, 1.0, 1.0, 1.0, 1.0, 1.0, 1.0, 1.0, 1.0, 1.0, 1.0, 1.0, 1.0, 1.0, 1.0, 1.0, 1.0, 1.0, 1.0, 1.0, 1.0, 1.0, 1.0, 1.0, 1.0, 1.0, 1.0, 1.0, 1.0, 1.0, 1.0, 1.0, 1.0, 1.0, 1.0, 1.0, 1.0, 1.0, 1.0, 1.0, 1.0, 1.0, 1.0, 1.0, 1.0, 1.0, 1.0, 1.0, 1.0, 1.0, 1.0, 1.0, 1.0, 1.0, 1.0, 1.0, 1.0, 1.0, 1.0, 1.0, 1.0, 1.0])
me_cube.materials.append(mat_material)
me_cube.use_remesh_preserve_volume = False
me_cube.use_remesh_preserve_attributes = False
me_cube.use_mirror_vertex_groups = False
me_cube.update()
arm_armature = bpy.data.armatures.new('Armature')  # bones are not reproduced

# ---- objects
ob_right_turret = bpy.data.objects.new('right_turret', me_cylinder_002)
ob_left_turret = bpy.data.objects.new('left_turret', me_cylinder_003)
ob_left_back_wheel = bpy.data.objects.new('left_back_wheel', me_cylinder_006)
ob_left_front_wheel = bpy.data.objects.new('left_front_wheel', me_cylinder_007)
ob_right_back_wheel = bpy.data.objects.new('right_back_wheel', me_cylinder_008)
ob_right_front_wheel = bpy.data.objects.new('right_front_wheel', me_cylinder_009)
ob_core = bpy.data.objects.new('core', me_cube)
ob_armature = bpy.data.objects.new('Armature', arm_armature)

# ---- transforms, parenting, visibility, modifiers, constraints
ob_right_turret.parent = ob_armature
ob_right_turret.matrix_parent_inverse = Matrix(((1.0, 2.22e-16, -2.22e-16, 0.004903), (2.22e-16, 7.55e-08, 1.0, -0.9979), (2.22e-16, -1.0, 7.55e-08, -0.1151), (-0.0, -0.0, -0.0, 1.0)))
ob_right_turret.location = (-0.3367, -0.132, 2.082)
ob_right_turret.rotation_euler = (1.571, 2.22e-16, 2.22e-16)
ob_right_turret.scale = (0.08257, 0.08257, 0.3986)
ob_right_turret.lineart.crease_threshold = 0.0
_vg = ob_right_turret.vertex_groups.new(name='Core')
_vg = ob_right_turret.vertex_groups.new(name='FrontWheel.L')
_vg = ob_right_turret.vertex_groups.new(name='FrontAxle')
_vg = ob_right_turret.vertex_groups.new(name='BackWheel.L')
_vg = ob_right_turret.vertex_groups.new(name='BackAxle')
_vg = ob_right_turret.vertex_groups.new(name='LeftTurret')
_vg = ob_right_turret.vertex_groups.new(name='RightTurret')
_vg.add([0, 1, 2, 3, 4, 5, 6, 7, 8, 9, 10, 11, 12, 13, 14, 15, 16, 17, 18, 19, 20, 21, 22, 23, 24, 25], 1.0, 'REPLACE')
_m = ob_right_turret.modifiers.new('Armature', 'ARMATURE')
_m.object = ob_armature
ob_left_turret.parent = ob_armature
ob_left_turret.matrix_parent_inverse = Matrix(((1.0, 2.22e-16, -2.22e-16, 0.004903), (2.22e-16, 7.55e-08, 1.0, -0.9979), (2.22e-16, -1.0, 7.55e-08, -0.1151), (-0.0, -0.0, -0.0, 1.0)))
ob_left_turret.location = (0.3449, 0.6603, 2.082)
ob_left_turret.rotation_euler = (1.571, 2.22e-16, 2.22e-16)
ob_left_turret.scale = (0.08257, 0.08257, 0.3986)
ob_left_turret.lineart.crease_threshold = 0.0
_vg = ob_left_turret.vertex_groups.new(name='Core')
_vg = ob_left_turret.vertex_groups.new(name='FrontWheel.L')
_vg = ob_left_turret.vertex_groups.new(name='FrontAxle')
_vg = ob_left_turret.vertex_groups.new(name='BackWheel.L')
_vg = ob_left_turret.vertex_groups.new(name='BackAxle')
_vg = ob_left_turret.vertex_groups.new(name='LeftTurret')
_vg.add([0, 1, 2, 3, 4, 5, 6, 7, 8, 9, 10, 11, 12, 13, 14, 15, 16, 17, 18, 19, 20, 21, 22, 23, 24, 25], 1.0, 'REPLACE')
_vg = ob_left_turret.vertex_groups.new(name='RightTurret')
_m = ob_left_turret.modifiers.new('Armature', 'ARMATURE')
_m.object = ob_armature
ob_left_back_wheel.parent = ob_armature
ob_left_back_wheel.matrix_parent_inverse = Matrix(((1.0, 2.22e-16, -2.22e-16, 0.004903), (2.22e-16, 7.55e-08, 1.0, -0.9979), (2.22e-16, -1.0, 7.55e-08, -0.1151), (-0.0, -0.0, -0.0, 1.0)))
ob_left_back_wheel.location = (0.7278, 1.36, 0.4575)
ob_left_back_wheel.rotation_euler = (-1.344e-07, 1.571, 0.0)
ob_left_back_wheel.scale = (0.4054, 0.4054, 0.09954)
ob_left_back_wheel.lineart.crease_threshold = 0.0
_vg = ob_left_back_wheel.vertex_groups.new(name='Core')
_vg = ob_left_back_wheel.vertex_groups.new(name='FrontWheel.L')
_vg = ob_left_back_wheel.vertex_groups.new(name='FrontAxle')
_vg = ob_left_back_wheel.vertex_groups.new(name='BackWheel.L')
_vg.add([0, 1, 2, 3, 4, 5, 6, 7, 8, 9, 10, 11, 12, 13, 14, 15, 16, 17, 18, 19, 20], 1.0, 'REPLACE')
_vg = ob_left_back_wheel.vertex_groups.new(name='BackAxle')
_vg = ob_left_back_wheel.vertex_groups.new(name='LeftTurret')
_vg = ob_left_back_wheel.vertex_groups.new(name='RightTurret')
for _i, _w in zip([0, 1, 2, 3, 4, 5, 6, 7, 8, 9, 10, 11, 12, 13, 14, 15, 16, 17, 18, 19, 20], [0.0, 0.0, 0.0, 0.0, 0.0, 0.0, 0.0, 0.0, 0.0, 0.0, 0.0, 0.0, 0.0, 0.0, 0.0, 0.0, 0.0, 0.0, 0.0, 0.0, 0.0]): _vg.add([_i], _w, 'REPLACE')
_vg = ob_left_back_wheel.vertex_groups.new(name='BackWheel.R')
for _i, _w in zip([0, 1, 2, 3, 4, 5, 6, 7, 8, 9, 10, 11, 12, 13, 14, 15, 16, 17, 18, 19, 20], [0.0, 0.0, 0.0, 0.0, 0.0, 0.0, 0.0, 0.0, 0.0, 0.0, 0.0, 0.0, 0.0, 0.0, 0.0, 0.0, 0.0, 0.0, 0.0, 0.0, 0.0]): _vg.add([_i], _w, 'REPLACE')
_m = ob_left_back_wheel.modifiers.new('Armature', 'ARMATURE')
_m.object = ob_armature
ob_left_front_wheel.parent = ob_armature
ob_left_front_wheel.matrix_parent_inverse = Matrix(((1.0, 2.22e-16, -2.22e-16, 0.004903), (2.22e-16, 7.55e-08, 1.0, -0.9979), (2.22e-16, -1.0, 7.55e-08, -0.1151), (-0.0, -0.0, -0.0, 1.0)))
ob_left_front_wheel.location = (0.7364, -1.851, 0.4316)
ob_left_front_wheel.rotation_euler = (-1.344e-07, 1.571, 0.0)
ob_left_front_wheel.scale = (0.4054, 0.4054, 0.06905)
ob_left_front_wheel.lineart.crease_threshold = 0.0
_vg = ob_left_front_wheel.vertex_groups.new(name='Core')
_vg = ob_left_front_wheel.vertex_groups.new(name='FrontWheel.L')
_vg.add([0, 1, 2, 3, 4, 5, 6, 7, 8, 9, 10, 11, 12, 13, 14, 15, 16, 17, 18, 19, 20], 1.0, 'REPLACE')
_vg = ob_left_front_wheel.vertex_groups.new(name='FrontAxle')
_vg = ob_left_front_wheel.vertex_groups.new(name='BackWheel.L')
_vg = ob_left_front_wheel.vertex_groups.new(name='BackAxle')
_vg = ob_left_front_wheel.vertex_groups.new(name='LeftTurret')
_vg = ob_left_front_wheel.vertex_groups.new(name='RightTurret')
_m = ob_left_front_wheel.modifiers.new('Armature', 'ARMATURE')
_m.object = ob_armature
ob_right_back_wheel.parent = ob_armature
ob_right_back_wheel.matrix_parent_inverse = Matrix(((1.0, 2.22e-16, -2.22e-16, 0.004903), (2.22e-16, 7.55e-08, 1.0, -0.9979), (2.22e-16, -1.0, 7.55e-08, -0.1151), (-0.0, -0.0, -0.0, 1.0)))
ob_right_back_wheel.location = (-0.7463, 1.36, 0.4316)
ob_right_back_wheel.rotation_euler = (-1.344e-07, -1.571, 0.0)
ob_right_back_wheel.scale = (0.4054, 0.4054, 0.09954)
ob_right_back_wheel.lineart.crease_threshold = 0.0
_vg = ob_right_back_wheel.vertex_groups.new(name='Core')
_vg = ob_right_back_wheel.vertex_groups.new(name='FrontWheel.L')
_vg = ob_right_back_wheel.vertex_groups.new(name='FrontAxle')
_vg = ob_right_back_wheel.vertex_groups.new(name='BackWheel.L')
_vg = ob_right_back_wheel.vertex_groups.new(name='BackAxle')
_vg = ob_right_back_wheel.vertex_groups.new(name='LeftTurret')
_vg = ob_right_back_wheel.vertex_groups.new(name='RightTurret')
_vg = ob_right_back_wheel.vertex_groups.new(name='FrontWheel.R')
_vg = ob_right_back_wheel.vertex_groups.new(name='BackWheel.R')
_vg.add([0, 1, 2, 3, 4, 5, 6, 7, 8, 9, 10, 11, 12, 13, 14, 15, 16, 17, 18, 19, 20], 1.0, 'REPLACE')
_m = ob_right_back_wheel.modifiers.new('Armature', 'ARMATURE')
_m.object = ob_armature
ob_right_front_wheel.parent = ob_armature
ob_right_front_wheel.matrix_parent_inverse = Matrix(((1.0, 2.22e-16, -2.22e-16, 0.004903), (2.22e-16, 7.55e-08, 1.0, -0.9979), (2.22e-16, -1.0, 7.55e-08, -0.1151), (-0.0, -0.0, -0.0, 1.0)))
ob_right_front_wheel.location = (-0.755, -1.851, 0.4575)
ob_right_front_wheel.rotation_euler = (-1.344e-07, -1.571, 0.0)
ob_right_front_wheel.scale = (0.4054, 0.4054, 0.06905)
ob_right_front_wheel.lineart.crease_threshold = 0.0
_vg = ob_right_front_wheel.vertex_groups.new(name='Core')
_vg = ob_right_front_wheel.vertex_groups.new(name='FrontWheel.L')
_vg = ob_right_front_wheel.vertex_groups.new(name='FrontAxle')
_vg = ob_right_front_wheel.vertex_groups.new(name='BackWheel.L')
_vg = ob_right_front_wheel.vertex_groups.new(name='BackAxle')
_vg = ob_right_front_wheel.vertex_groups.new(name='LeftTurret')
_vg = ob_right_front_wheel.vertex_groups.new(name='RightTurret')
_vg = ob_right_front_wheel.vertex_groups.new(name='FrontWheel.R')
_vg.add([0, 1, 2, 3, 4, 5, 6, 7, 8, 9, 10, 11, 12, 13, 14, 15, 16, 17, 18, 19, 20], 1.0, 'REPLACE')
_vg = ob_right_front_wheel.vertex_groups.new(name='BackWheel.R')
_m = ob_right_front_wheel.modifiers.new('Armature', 'ARMATURE')
_m.object = ob_armature
ob_core.parent = ob_armature
ob_core.matrix_parent_inverse = Matrix(((1.0, 2.22e-16, -2.22e-16, 0.004903), (2.22e-16, 7.55e-08, 1.0, -0.9979), (2.22e-16, -1.0, 7.55e-08, -0.1151), (-0.0, -0.0, -0.0, 1.0)))
ob_core.location = (0.0, 0.0, 0.0)
ob_core.lock_rotations_4d = False
ob_core.empty_display_type = 'ARROWS'
ob_core.lineart.crease_threshold = 0.0
_vg = ob_core.vertex_groups.new(name='Core')
for _i, _w in zip([0, 1, 2, 3, 4, 5, 6, 7, 8, 9, 10, 11, 12, 13, 14, 15, 16, 17, 18, 19, 20, 21, 22, 23, 24, 25, 26, 27, 28, 29, 30, 31, 32, 33, 34, 35, 36, 37, 38, 39, 40, 41, 42, 43, 44, 45, 46, 47, 48, 49, 50, 51, 52, 53, 54, 55, 56, 57, 58, 59, 60, 61, 62, 63, 64, 65, 66, 67, 68, 69, 70, 71, 72, 73, 74, 75, 76, 77, 78, 79, 80, 81, 82, 83, 84, 85, 86, 87, 88, 89, 90, 91, 92, 93, 94, 95, 96, 97, 98, 99, 100, 101, 102, 103, 104, 105, 106, 107, 108, 109, 110, 111, 112, 113, 114, 115, 116, 117, 118, 119, 120, 121, 122, 123, 124, 125, 126, 127, 128, 129, 130, 131, 132, 133, 134, 135, 136, 137, 138, 139, 140, 141, 142, 143, 144, 145, 146, 147, 148, 149, 150, 151, 152, 153, 154, 155, 156, 157, 158, 159, 160, 161, 162, 163, 164, 165, 166, 167, 168, 169, 170, 171, 172, 173], [1.0, 1.0, 1.0, 1.0, 1.0, 0.9998, 0.9999, 1.0, 0.9997, 0.9999, 0.9999, 0.9999, 1.0, 1.0, 0.9998, 1.0, 1.0, 1.0, 0.9999, 0.9999, 1.0, 0.9999, 1.0, 0.9998, 1.0, 1.0, 1.0, 0.999, 0.9994, 0.9999, 0.0001078, 0.001795, 0.001322, 0.001044, 0.001148, 0.001575, 2.73e-13, 2.961e-07, 0.0, 7.706e-07, 1.0, 1.0, 1.0, 1.0, 1.0, 1.0, 1.0, 1.0, 1.0, 1.0, 1.0, 1.0, 1.0, 1.0, 1.0, 1.0, 1.0, 1.0, 1.0, 1.0, 1.0, 1.0, 1.0, 1.0, 1.0, 1.0, 1.0, 1.0, 1.0, 1.0, 1.0, 1.0, 1.0, 1.0, 1.0, 1.0, 1.0, 1.0, 1.0, 1.0, 1.0, 1.0, 1.0, 1.0, 1.0, 1.0, 1.0, 6.357e-08, 5.647e-08, 8.239e-08, 0.000353, 1.285e-09, 0.01062, 0.0001184, 0.04426, 6.696e-05, 0.03168, 6.765e-07, 0.001175, 4.173e-06, 4.895e-08, 0.0006674, 1.071e-08, 0.0001276, 3.06e-11, 4.548e-09, 0.0, 1.0, 0.9999, 1.0, 0.9999, 1.0, 0.9995, 1.0, 1.0, 1.0, 1.0, 1.0, 1.0, 1.0, 1.0, 1.0, 0.9999, 1.0, 0.9999, 1.0, 1.0, 1.0, 1.0, 1.0, 1.0, 1.0, 1.0, 1.0, 1.0, 1.0, 1.0, 1.0, 1.0, 1.0, 1.0, 1.0, 0.9992, 0.9999, 1.0, 0.9952, 0.9784, 0.9996, 0.9998, 0.9974, 0.9999, 0.9999, 0.9991, 0.9996, 1.0, 0.9888, 0.9996, 1.0, 0.9999, 0.9964, 0.9999, 0.986, 0.9693, 0.9991, 0.9999, 0.9193, 0.9999, 0.9994, 1.0, 1.0, 1.0, 0.9977, 0.9999, 1.0]): _vg.add([_i], _w, 'REPLACE')
_vg = ob_core.vertex_groups.new(name='FrontWheel.L')
_vg = ob_core.vertex_groups.new(name='FrontAxle')
for _i, _w in zip([0, 1, 2, 3, 4, 5, 6, 7, 8, 9, 10, 11, 12, 13, 14, 15, 16, 17, 18, 19, 20, 21, 22, 23, 24, 26, 29, 30, 31, 32, 33, 34, 35, 36, 37, 38, 39, 40, 41, 42, 43, 44, 45, 46, 47, 48, 49, 50, 51, 52, 53, 54, 55, 56, 57, 58, 59, 60, 61, 62, 63, 64, 65, 68, 69, 70, 71, 72, 73, 74, 75, 76, 77, 86, 87, 88, 89, 90, 91, 92, 93, 94, 95, 96, 97, 98, 99, 100, 101, 102, 103, 104, 105, 106, 109, 111, 115, 117, 125, 127, 129, 130, 131, 132, 133, 139, 140, 141, 142, 143, 144, 145, 146, 147, 148, 149, 150, 151, 152, 153, 154, 155, 156, 157, 158, 159, 160, 161, 162, 163, 164, 165, 166, 167, 168, 169, 170, 171, 172, 173], [0.0, 0.0, 0.0, 0.0, 0.0, 0.0, 0.0, 0.0, 0.0, 0.0, 0.0, 0.0, 0.0, 0.0, 0.0, 0.0, 0.0, 0.0, 0.0, 0.0, 0.0, 0.0, 0.0, 0.0, 0.0, 0.0, 0.0, 1.0, 4.551e-11, 1.385e-12, 7.557e-09, 8.742e-11, 1.645e-07, 1.0, 1.0, 1.0, 1.0, 0.0, 0.0, 0.0, 0.0, 0.0, 0.0, 0.0, 0.0, 0.0, 0.0, 0.0, 0.0, 0.0, 0.0, 0.0, 0.0, 0.0, 0.0, 0.0, 0.0, 0.0, 0.0, 0.0, 0.0, 0.0, 0.0, 0.0, 0.0, 0.0, 0.0, 0.0, 0.0, 0.0, 0.0, 0.0, 0.0, 0.0, 1.0, 1.0, 1.435e-19, 6.837e-19, 1.595e-20, 1.117e-22, 0.0, 2.054e-17, 3.258e-13, 2.001e-07, 1.093e-13, 7.068e-12, 1.0, 1.0, 1.0, 1.0, 1.0, 1.0, 1.0, 1.0, 0.0, 0.0, 0.0, 0.0, 0.0, 0.0, 0.0, 0.0, 0.0, 0.0, 0.0, 0.0, 0.0, 0.0, 0.0, 0.0, 0.0, 0.0, 0.0, 0.0, 0.0, 0.0, 0.0, 0.0, 0.0, 0.0, 0.0, 0.0, 0.0, 0.0, 0.0, 0.0, 0.0, 0.0, 0.0, 0.0, 0.0, 0.0, 0.0, 0.0, 0.0, 0.0, 0.0, 0.0, 0.0, 0.0]): _vg.add([_i], _w, 'REPLACE')
_vg = ob_core.vertex_groups.new(name='BackWheel.L')
_vg = ob_core.vertex_groups.new(name='BackAxle')
for _i, _w in zip([31, 32, 33, 34, 35, 89, 90, 91, 92, 93, 94, 95, 96, 97, 98], [0.9999, 0.9999, 0.9998, 0.9998, 0.9963, 1.0, 0.9999, 1.0, 0.9997, 0.9996, 0.9943, 0.9998, 0.9997, 1.0, 0.9975]): _vg.add([_i], _w, 'REPLACE')
_vg = ob_core.vertex_groups.new(name='LeftTurret')
_vg = ob_core.vertex_groups.new(name='RightTurret')
for _i, _w in zip([6], [4.883e-05]): _vg.add([_i], _w, 'REPLACE')
_m = ob_core.modifiers.new('Armature', 'ARMATURE')
_m.object = ob_armature
ob_armature.location = (-0.004903, -0.1151, 0.9979)
ob_armature.rotation_euler = (1.571, 2.22e-16, 2.22e-16)
ob_armature.show_in_front = True
ob_armature.lineart.crease_threshold = 0.0

# ---- collection membership
col_autsin_putilov.objects.link(ob_right_turret)
col_autsin_putilov.objects.link(ob_left_turret)
col_autsin_putilov.objects.link(ob_left_back_wheel)
col_autsin_putilov.objects.link(ob_left_front_wheel)
col_autsin_putilov.objects.link(ob_right_back_wheel)
col_autsin_putilov.objects.link(ob_right_front_wheel)
col_autsin_putilov.objects.link(ob_core)
col_autsin_putilov.objects.link(ob_armature)

# ---- scene / render settings (as saved in the file)
scene.frame_start = 1; scene.frame_end = 60; scene.frame_set(48)
scene.render.engine = 'BLENDER_EEVEE_NEXT'
scene.cycles.use_denoising = False
scene.cycles.samples = 128
scene.cycles.sampling_pattern = 'TABULATED_SOBOL'
scene.cycles.use_adaptive_sampling = False
scene.cycles.use_light_tree = False
scene.view_settings.view_transform = 'Filmic'
bpy.context.view_layer.update()

# ---- added for rendering (the .blend has no active camera and no usable light): camera, sun
cam_auto = bpy.data.cameras.new('AutoCamera')
cam_auto.lens = 50.0
cam_auto.sensor_width = 36.0
cam_auto.clip_end = 1000.0
ob_auto_camera = bpy.data.objects.new('AutoCamera', cam_auto)
scene.collection.objects.link(ob_auto_camera)
ob_auto_camera.location = (5.18582, -6.18899, 5.22118)
ob_auto_camera.rotation_euler = (1.09748, -7.21219e-08, 0.694738)
scene.camera = ob_auto_camera
light_auto_sun = bpy.data.lights.new('AutoSun', 'SUN')
light_auto_sun.energy = 3.0
light_auto_sun.angle = 0.0523599
ob_auto_sun = bpy.data.objects.new('AutoSun', light_auto_sun)
scene.collection.objects.link(ob_auto_sun)
ob_auto_sun.rotation_euler = (0.872665, 0.174533, 0.523599)
bpy.context.view_layer.update()
